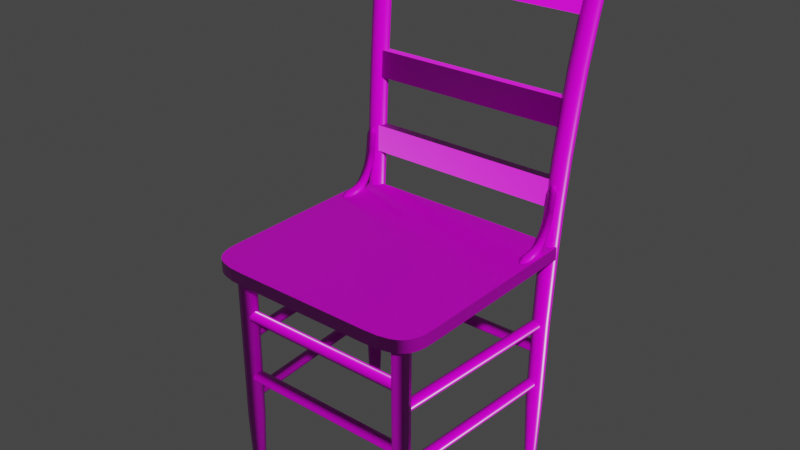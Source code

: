 # Source: painted_wooden_chair_02.blend  (saved by Blender 4.1.24; exported with 4.5.12 LTS)
import bpy
from mathutils import Matrix  # noqa: F401  (used for matrix-valued properties, if any)

bpy.ops.wm.read_factory_settings(use_empty=True)
scene = bpy.context.scene
scene.name = 'Scene'

# ---- collections
col_painted_wooden_chair_02 = bpy.data.collections.new('painted_wooden_chair_02'); scene.collection.children.link(col_painted_wooden_chair_02)
col_ph_painted_wooden_chair_02_1k = bpy.data.collections.new('ph_painted_wooden_chair_02_1k'); scene.collection.children.link(col_ph_painted_wooden_chair_02_1k)

# ---- images (referenced by path relative to the original .blend; pixels are not part of the script)
import os
ASSET_DIR = os.environ.get("B2B_ASSET_DIR", "")  # directory of the original .blend (textures are referenced by path, not embedded)
HERE = os.path.dirname(os.path.abspath(__file__))  # packed textures are extracted next to this script under _unpacked/

def load_image(name, relpath, width, height, colorspace="sRGB"):
    """Load a texture the original file referenced (path relative to the .blend, or extracted next to this script)."""
    p = next((c for c in (os.path.join(HERE, relpath), os.path.join(ASSET_DIR, relpath)) if relpath and os.path.exists(c)), "")
    if p:
        img = bpy.data.images.load(p, check_existing=True)
        img.name = name
    else:  # same state as the original file: an image datablock whose file is absent (Cycles renders it pink)
        img = bpy.data.images.new(name, width, height)
        img.source = "FILE"
        img.filepath = "//" + (relpath or name)
    img.colorspace_settings.name = colorspace
    return img
img_painted_wooden_chair_02_diff_png = load_image('painted_wooden_chair_02_diff.png', 'textures/painted_wooden_chair_02_diff_1k.jpg', 1024, 1024, 'sRGB')
img_painted_wooden_chair_02_rough_png = load_image('painted_wooden_chair_02_rough.png', 'textures/painted_wooden_chair_02_rough_1k.exr', 1024, 1024, 'Non-Color')
img_painted_wooden_chair_02_nor_gl_png = load_image('painted_wooden_chair_02_nor_gl.png', 'textures/painted_wooden_chair_02_nor_gl_1k.exr', 1024, 1024, 'Non-Color')

# ---- materials (node trees are filled in below, after node groups)
mat_painted_wooden_chair_02 = bpy.data.materials.new('painted_wooden_chair_02')
mat_painted_wooden_chair_02.use_transparent_shadow = False

# ---- node groups
ng_auto_smooth = bpy.data.node_groups.new('Auto Smooth', 'GeometryNodeTree')
_s = ng_auto_smooth.interface.new_socket(name='Geometry', in_out='OUTPUT', socket_type='NodeSocketGeometry')
_s = ng_auto_smooth.interface.new_socket(name='Geometry', in_out='INPUT', socket_type='NodeSocketGeometry')
_s = ng_auto_smooth.interface.new_socket(name='Angle', in_out='INPUT', socket_type='NodeSocketFloat')
_s.subtype = 'ANGLE'
_s.min_value = 0.0
_s.max_value = 3.142
ng_auto_smooth.is_modifier = True
_N = ng_auto_smooth.nodes; _L = ng_auto_smooth.links
n0 = _N.new('NodeGroupOutput'); n0.name = 'Group Output'; n0.location = (480, -100)
n1 = _N.new('NodeGroupInput'); n1.name = 'Group Input'; n1.location = (-420, -300)
n2 = _N.new('NodeGroupInput'); n2.name = 'Group Input.001'; n2.location = (-60, -100)
n3 = _N.new('GeometryNodeSetShadeSmooth'); n3.name = 'Set Shade Smooth'; n3.location = (120, -100)
n3.domain = 'EDGE'
n4 = _N.new('GeometryNodeSetShadeSmooth'); n4.name = 'Set Shade Smooth.001'; n4.location = (300, -100)
n5 = _N.new('GeometryNodeInputMeshEdgeAngle'); n5.name = 'Edge Angle'; n5.location = (-420, -220)
n6 = _N.new('GeometryNodeInputEdgeSmooth'); n6.name = 'Is Edge Smooth'; n6.location = (-60, -160)
n7 = _N.new('GeometryNodeInputShadeSmooth'); n7.name = 'Is Face Smooth'; n7.location = (-240, -340)
n8 = _N.new('FunctionNodeBooleanMath'); n8.name = 'Boolean Math'; n8.location = (-60, -220)
n9 = _N.new('FunctionNodeCompare'); n9.name = 'Compare'; n9.location = (-240, -180)
n9.operation = 'LESS_EQUAL'
_L.new(n5.outputs[0], n9.inputs[0])
_L.new(n4.outputs[0], n0.inputs[0])
_L.new(n1.outputs[1], n9.inputs[1])
_L.new(n9.outputs[0], n8.inputs[0])
_L.new(n7.outputs[0], n8.inputs[1])
_L.new(n2.outputs[0], n3.inputs[0])
_L.new(n6.outputs[0], n3.inputs[1])
_L.new(n3.outputs[0], n4.inputs[0])
_L.new(n8.outputs[0], n3.inputs[2])
n0.is_active_output = True

# ---- material node trees
mat_painted_wooden_chair_02.use_nodes = True; mat_painted_wooden_chair_02.node_tree.nodes.clear()
_N = mat_painted_wooden_chair_02.node_tree.nodes; _L = mat_painted_wooden_chair_02.node_tree.links
n0 = _N.new('ShaderNodeOutputMaterial'); n0.name = 'Material Output'; n0.location = (300, 300)
n1 = _N.new('ShaderNodeBsdfPrincipled'); n1.name = 'Principled BSDF'; n1.location = (10, 300)
n1.distribution = 'GGX'
n1.subsurface_method = 'BURLEY'
n1.inputs[3].default_value = 1.45
n1.inputs[27].default_value = (0.0, 0.0, 0.0, 1.0)
n1.inputs[28].default_value = 1.0
n2 = _N.new('ShaderNodeTexImage'); n2.name = 'Image Texture'; n2.location = (86, -40)
n2.label = 'Base Color'
n2.image = img_painted_wooden_chair_02_diff_png
n3 = _N.new('ShaderNodeTexImage'); n3.name = 'Image Texture.001'; n3.location = (86, -320)
n3.label = 'Roughness'
n3.image = img_painted_wooden_chair_02_rough_png
n4 = _N.new('ShaderNodeTexImage'); n4.name = 'Image Texture.002'; n4.location = (86, -600)
n4.label = 'Normal'
n4.image = img_painted_wooden_chair_02_nor_gl_png
n5 = _N.new('ShaderNodeNormalMap'); n5.name = 'Normal Map'; n5.location = (-240, -60)
n6 = _N.new('ShaderNodeMapping'); n6.name = 'Mapping'; n6.location = (230, -40)
n7 = _N.new('NodeReroute'); n7.name = 'Reroute'; n7.location = (36, -495)
n7.width = 16
n7.socket_idname = 'NodeSocketVector'
n8 = _N.new('ShaderNodeTexCoord'); n8.name = 'Texture Coordinate'; n8.location = (30, -40)
n9 = _N.new('NodeFrame'); n9.name = 'Frame'; n9.location = (-1270, 340)
n9.label = 'Mapping'
n9.width = 400
n10 = _N.new('NodeFrame'); n10.name = 'Frame.001'; n10.location = (-626, 540)
n10.label = 'Textures'
n10.width = 356
n2.parent = n10
n3.parent = n10
n4.parent = n10
n6.parent = n9
n7.parent = n10
n8.parent = n9
_L.new(n1.outputs[0], n0.inputs[0])
_L.new(n2.outputs[0], n1.inputs[0])
_L.new(n3.outputs[0], n1.inputs[2])
_L.new(n4.outputs[0], n5.inputs[1])
_L.new(n5.outputs[0], n1.inputs[5])
_L.new(n7.outputs[0], n2.inputs[0])
_L.new(n7.outputs[0], n3.inputs[0])
_L.new(n7.outputs[0], n4.inputs[0])
_L.new(n6.outputs[0], n7.inputs[0])
_L.new(n8.outputs[2], n6.inputs[0])
n0.is_active_output = True

# ---- world
world_world = bpy.data.worlds.new('World'); scene.world = world_world
world_world.use_nodes = True; world_world.node_tree.nodes.clear()
_N = world_world.node_tree.nodes; _L = world_world.node_tree.links
n0 = _N.new('ShaderNodeOutputWorld'); n0.name = 'World Output'; n0.location = (300, 300)
n1 = _N.new('ShaderNodeBackground'); n1.name = 'Background'; n1.location = (10, 300)
n1.inputs[0].default_value = (0.05088, 0.05088, 0.05088, 1.0)
_L.new(n1.outputs[0], n0.inputs[0])
n0.is_active_output = True
world_world.color = (0.05088, 0.05088, 0.05088)
world_world.use_sun_shadow = False
world_world.sun_shadow_jitter_overblur = 0.0

# ---- meshes
me_chair_001 = bpy.data.meshes.new('chair.001')
me_chair_001.from_pydata([(0.2015, -0.302, 0.5847), (0.2337, -0.3006, 0.5847), (0.248, -0.2977, 0.5847), (0.2638, -0.2911, 0.5848), (0.2757, -0.2821, 0.5849), (0.2845, -0.2708, 0.5849), (0.2911, -0.2556, 0.5849), (0.2973, -0.2285, 0.5848), (0.2988, -0.1906, 0.5847), (-0.2465, -0.302, 0.5845), (-0.2466, -0.3019, 0.5524), (-0.2465, -0.2971, 0.5845), (-0.2466, -0.2971, 0.5524), (0.2015, -0.302, 0.5525), (0.2337, -0.3006, 0.5525), (0.248, -0.2977, 0.5525), (0.2638, -0.2911, 0.5525), (0.2757, -0.2821, 0.5526), (0.2845, -0.2708, 0.5526), (0.2911, -0.2556, 0.5527), (0.2973, -0.2285, 0.5525), (0.2988, -0.1906, 0.5524), (-0.2548, -0.2544, 0.585), (-0.2552, -0.2546, 0.5524), (-0.2517, -0.2576, 0.585), (-0.2521, -0.2577, 0.5524), (0.2015, 0.2727, 0.5847), (0.2337, 0.2713, 0.5847), (0.248, 0.2684, 0.5847), (0.2638, 0.2618, 0.5848), (0.2757, 0.2528, 0.5849), (0.2845, 0.2415, 0.5849), (0.2911, 0.2263, 0.5849), (0.2973, 0.1992, 0.5848), (0.2988, 0.1614, 0.5847), (-0.2465, 0.2727, 0.5845), (-0.2466, 0.2726, 0.5524), (-0.2465, 0.2679, 0.5845), (-0.2466, 0.2678, 0.5524), (0.2015, 0.2727, 0.5525), (0.2337, 0.2713, 0.5525), (0.248, 0.2684, 0.5525), (0.2638, 0.2618, 0.5525), (0.2757, 0.2528, 0.5526), (0.2845, 0.2415, 0.5526), (0.2911, 0.2263, 0.5527), (0.2973, 0.1992, 0.5525), (0.2988, 0.1614, 0.5524), (-0.2548, 0.2252, 0.585), (-0.2552, 0.2253, 0.5524), (-0.2517, 0.2283, 0.585), (-0.2521, 0.2285, 0.5524), (0.2352, -0.2312, -3.328e-08), (0.2271, -0.2332, -3.328e-08), (0.2212, -0.2386, -3.328e-08), (0.219, -0.2459, -3.328e-08), (0.2212, -0.2533, -3.328e-08), (0.2271, -0.2587, -3.328e-08), (0.2352, -0.2607, -3.328e-08), (0.2432, -0.2587, -3.328e-08), (0.2492, -0.2533, -3.328e-08), (0.2513, -0.2459, -3.328e-08), (0.2492, -0.2386, -3.328e-08), (0.2432, -0.2332, -3.328e-08), (0.2352, -0.2259, 0.1439), (0.2242, -0.2285, 0.1439), (0.2161, -0.2359, 0.1439), (0.2132, -0.2459, 0.1439), (0.2161, -0.256, 0.1439), (0.2242, -0.2633, 0.1439), (0.2352, -0.266, 0.1439), (0.2462, -0.2633, 0.1439), (0.2542, -0.256, 0.1439), (0.2572, -0.2459, 0.1439), (0.2542, -0.2359, 0.1439), (0.2462, -0.2285, 0.1439), (0.2352, -0.2247, 0.5538), (0.2235, -0.2275, 0.5538), (0.215, -0.2353, 0.5538), (0.2119, -0.2459, 0.5538), (0.215, -0.2566, 0.5538), (0.2235, -0.2643, 0.5538), (0.2352, -0.2672, 0.5538), (0.2468, -0.2643, 0.5538), (0.2553, -0.2566, 0.5538), (0.2584, -0.2459, 0.5538), (0.2553, -0.2353, 0.5538), (0.2468, -0.2275, 0.5538), (0.2352, 0.2259, -3.328e-08), (0.2271, 0.2239, -3.328e-08), (0.2212, 0.2185, -3.328e-08), (0.219, 0.2111, -3.328e-08), (0.2212, 0.2038, -3.328e-08), (0.2271, 0.1984, -3.328e-08), (0.2352, 0.1964, -3.328e-08), (0.2432, 0.1984, -3.328e-08), (0.2492, 0.2038, -3.328e-08), (0.2513, 0.2111, -3.328e-08), (0.2492, 0.2185, -3.328e-08), (0.2432, 0.2239, -3.328e-08), (0.2352, 0.2312, 0.1439), (0.2242, 0.2285, 0.1439), (0.2161, 0.2212, 0.1439), (0.2132, 0.2111, 0.1439), (0.2161, 0.2011, 0.1439), (0.2242, 0.1937, 0.1439), (0.2352, 0.1911, 0.1439), (0.2462, 0.1937, 0.1439), (0.2542, 0.2011, 0.1439), (0.2572, 0.2111, 0.1439), (0.2542, 0.2212, 0.1439), (0.2462, 0.2285, 0.1439), (0.2352, 0.2324, 0.5538), (0.2235, 0.2295, 0.5538), (0.215, 0.2218, 0.5538), (0.2119, 0.2111, 0.5538), (0.215, 0.2005, 0.5538), (0.2235, 0.1927, 0.5538), (0.2352, 0.1899, 0.5538), (0.2468, 0.1927, 0.5538), (0.2553, 0.2005, 0.5538), (0.2584, 0.2111, 0.5538), (0.2553, 0.2218, 0.5538), (0.2468, 0.2295, 0.5538), (-0.2352, -0.2615, -3.328e-08), (-0.2432, -0.2635, -3.328e-08), (-0.2492, -0.2689, -3.328e-08), (-0.2513, -0.2763, -3.328e-08), (-0.2492, -0.2837, -3.328e-08), (-0.2432, -0.2891, -3.328e-08), (-0.2352, -0.291, -3.328e-08), (-0.2271, -0.2891, -3.328e-08), (-0.2212, -0.2837, -3.328e-08), (-0.219, -0.2763, -3.328e-08), (-0.2212, -0.2689, -3.328e-08), (-0.2271, -0.2635, -3.328e-08), (-0.2366, -0.2562, 0.1439), (-0.2476, -0.2589, 0.1439), (-0.2556, -0.2662, 0.1439), (-0.2585, -0.2763, 0.1439), (-0.2556, -0.2863, 0.1439), (-0.2476, -0.2937, 0.1439), (-0.2366, -0.2964, 0.1439), (-0.2256, -0.2937, 0.1439), (-0.2175, -0.2863, 0.1439), (-0.2146, -0.2763, 0.1439), (-0.2175, -0.2662, 0.1439), (-0.2256, -0.2589, 0.1439), (-0.2541, -0.2563, 0.5679), (-0.2662, -0.2593, 0.5669), (-0.2751, -0.2675, 0.5662), (-0.2784, -0.2786, 0.566), (-0.2751, -0.2898, 0.5662), (-0.2662, -0.2979, 0.5669), (-0.2541, -0.3009, 0.5679), (-0.242, -0.2979, 0.5689), (-0.2331, -0.2898, 0.5696), (-0.2298, -0.2786, 0.5698), (-0.2331, -0.2675, 0.5696), (-0.242, -0.2593, 0.5689), (-0.2646, -0.287, 0.3789), (-0.2561, -0.2948, 0.3793), (-0.2328, -0.2578, 0.3804), (-0.2444, -0.2549, 0.3799), (-0.2561, -0.2578, 0.3793), (-0.2646, -0.2656, 0.3789), (-0.2242, -0.287, 0.3808), (-0.2211, -0.2763, 0.381), (-0.2444, -0.2976, 0.3799), (-0.2677, -0.2763, 0.3788), (-0.2242, -0.2656, 0.3808), (-0.2328, -0.2948, 0.3804), (-0.2723, -0.2629, 0.7973), (-0.2844, -0.2659, 0.7959), (-0.2933, -0.274, 0.7949), (-0.2965, -0.2852, 0.7945), (-0.2933, -0.2963, 0.7949), (-0.2844, -0.3045, 0.7959), (-0.2723, -0.3074, 0.7973), (-0.2602, -0.3045, 0.7988), (-0.2514, -0.2963, 0.7998), (-0.2481, -0.2852, 0.8002), (-0.2514, -0.274, 0.7998), (-0.2602, -0.2659, 0.7988), (-0.2966, -0.2721, 0.9998), (-0.3086, -0.2751, 0.998), (-0.3174, -0.2833, 0.9967), (-0.3206, -0.2944, 0.9962), (-0.3174, -0.3056, 0.9967), (-0.3086, -0.3137, 0.998), (-0.2966, -0.3167, 0.9998), (-0.2845, -0.3137, 1.002), (-0.2757, -0.3056, 1.003), (-0.2725, -0.2944, 1.003), (-0.2757, -0.2833, 1.003), (-0.2845, -0.2751, 1.002), (-0.3395, -0.2913, 1.264), (-0.3514, -0.2942, 1.263), (-0.3601, -0.3022, 1.263), (-0.3633, -0.3131, 1.263), (-0.3601, -0.324, 1.263), (-0.3514, -0.3319, 1.263), (-0.3395, -0.3349, 1.264), (-0.3275, -0.3319, 1.264), (-0.3188, -0.324, 1.264), (-0.3156, -0.3131, 1.264), (-0.3188, -0.3022, 1.264), (-0.3275, -0.2942, 1.264), (-0.3258, -0.321, 1.112), (-0.3346, -0.3129, 1.111), (-0.3139, -0.2799, 1.113), (-0.3019, -0.2828, 1.114), (-0.3346, -0.2909, 1.111), (-0.3258, -0.2828, 1.112), (-0.2899, -0.3019, 1.115), (-0.2931, -0.3129, 1.115), (-0.3139, -0.324, 1.113), (-0.3378, -0.3019, 1.111), (-0.2931, -0.2909, 1.115), (-0.3019, -0.321, 1.114), (-0.2836, -0.2673, 0.8986), (-0.2715, -0.2702, 0.9002), (-0.3045, -0.2784, 0.8958), (-0.2957, -0.2702, 0.897), (-0.2595, -0.2895, 0.9018), (-0.2627, -0.3007, 0.9014), (-0.2836, -0.3118, 0.8986), (-0.2957, -0.3088, 0.897), (-0.3077, -0.2895, 0.8954), (-0.2627, -0.2784, 0.9014), (-0.2715, -0.3088, 0.9002), (-0.3045, -0.3007, 0.8958), (-0.237, -0.2807, 0.6685), (-0.2402, -0.2918, 0.6681), (-0.2612, -0.303, 0.6661), (-0.2733, -0.3, 0.665), (-0.2855, -0.2807, 0.6638), (-0.2822, -0.2696, 0.6641), (-0.2402, -0.2696, 0.6681), (-0.2491, -0.3, 0.6673), (-0.2822, -0.2918, 0.6641), (-0.2491, -0.2614, 0.6673), (-0.2733, -0.2614, 0.665), (-0.2612, -0.2584, 0.6661), (-0.2352, 0.2312, 3.328e-08), (-0.2432, 0.2332, 3.328e-08), (-0.2492, 0.2386, 3.328e-08), (-0.2513, 0.2459, 3.328e-08), (-0.2492, 0.2533, 3.328e-08), (-0.2432, 0.2587, 3.328e-08), (-0.2352, 0.2607, 3.328e-08), (-0.2271, 0.2587, 3.328e-08), (-0.2212, 0.2533, 3.328e-08), (-0.219, 0.2459, 3.328e-08), (-0.2212, 0.2386, 3.328e-08), (-0.2271, 0.2332, 3.328e-08), (-0.2366, 0.2259, 0.1439), (-0.2476, 0.2285, 0.1439), (-0.2556, 0.2359, 0.1439), (-0.2585, 0.2459, 0.1439), (-0.2556, 0.256, 0.1439), (-0.2476, 0.2633, 0.1439), (-0.2366, 0.266, 0.1439), (-0.2256, 0.2633, 0.1439), (-0.2175, 0.256, 0.1439), (-0.2146, 0.2459, 0.1439), (-0.2175, 0.2359, 0.1439), (-0.2256, 0.2285, 0.1439), (-0.2541, 0.226, 0.5679), (-0.2662, 0.229, 0.5669), (-0.2751, 0.2371, 0.5662), (-0.2784, 0.2483, 0.566), (-0.2751, 0.2594, 0.5662), (-0.2662, 0.2676, 0.5669), (-0.2541, 0.2706, 0.5679), (-0.242, 0.2676, 0.5689), (-0.2331, 0.2594, 0.5696), (-0.2298, 0.2483, 0.5698), (-0.2331, 0.2371, 0.5696), (-0.242, 0.229, 0.5689), (-0.2646, 0.2566, 0.3789), (-0.2561, 0.2644, 0.3793), (-0.2328, 0.2275, 0.3804), (-0.2444, 0.2246, 0.3799), (-0.2561, 0.2275, 0.3793), (-0.2646, 0.2353, 0.3789), (-0.2242, 0.2566, 0.3808), (-0.2211, 0.2459, 0.381), (-0.2444, 0.2673, 0.3799), (-0.2677, 0.2459, 0.3788), (-0.2242, 0.2353, 0.3808), (-0.2328, 0.2644, 0.3804), (-0.2723, 0.2325, 0.7973), (-0.2844, 0.2355, 0.7959), (-0.2933, 0.2437, 0.7949), (-0.2965, 0.2548, 0.7945), (-0.2933, 0.266, 0.7949), (-0.2844, 0.2741, 0.7959), (-0.2723, 0.2771, 0.7973), (-0.2602, 0.2741, 0.7988), (-0.2514, 0.266, 0.7998), (-0.2481, 0.2548, 0.8002), (-0.2514, 0.2437, 0.7998), (-0.2602, 0.2355, 0.7988), (-0.2966, 0.2418, 0.9998), (-0.3086, 0.2448, 0.998), (-0.3174, 0.2529, 0.9967), (-0.3206, 0.2641, 0.9962), (-0.3174, 0.2752, 0.9967), (-0.3086, 0.2834, 0.998), (-0.2966, 0.2864, 0.9998), (-0.2845, 0.2834, 1.002), (-0.2757, 0.2752, 1.003), (-0.2725, 0.2641, 1.003), (-0.2757, 0.2529, 1.003), (-0.2845, 0.2448, 1.002), (-0.3395, 0.261, 1.264), (-0.3514, 0.2639, 1.263), (-0.3601, 0.2719, 1.263), (-0.3633, 0.2827, 1.263), (-0.3601, 0.2936, 1.263), (-0.3514, 0.3016, 1.263), (-0.3395, 0.3045, 1.264), (-0.3275, 0.3016, 1.264), (-0.3188, 0.2936, 1.264), (-0.3156, 0.2827, 1.264), (-0.3188, 0.2719, 1.264), (-0.3275, 0.2639, 1.264), (-0.3258, 0.2907, 1.112), (-0.3346, 0.2826, 1.111), (-0.3139, 0.2495, 1.113), (-0.3019, 0.2525, 1.114), (-0.3346, 0.2605, 1.111), (-0.3258, 0.2525, 1.112), (-0.2899, 0.2716, 1.115), (-0.2931, 0.2826, 1.115), (-0.3139, 0.2936, 1.113), (-0.3378, 0.2716, 1.111), (-0.2931, 0.2605, 1.115), (-0.3019, 0.2907, 1.114), (-0.2836, 0.2369, 0.8986), (-0.2715, 0.2399, 0.9002), (-0.3045, 0.2481, 0.8958), (-0.2957, 0.2399, 0.897), (-0.2595, 0.2592, 0.9018), (-0.2627, 0.2703, 0.9014), (-0.2836, 0.2815, 0.8986), (-0.2957, 0.2785, 0.897), (-0.3077, 0.2592, 0.8954), (-0.2627, 0.2481, 0.9014), (-0.2715, 0.2785, 0.9002), (-0.3045, 0.2703, 0.8958), (-0.237, 0.2504, 0.6685), (-0.2402, 0.2615, 0.6681), (-0.2612, 0.2726, 0.6661), (-0.2733, 0.2697, 0.665), (-0.2855, 0.2504, 0.6638), (-0.2822, 0.2392, 0.6641), (-0.2402, 0.2392, 0.6681), (-0.2491, 0.2697, 0.6673), (-0.2822, 0.2615, 0.6641), (-0.2491, 0.2311, 0.6673), (-0.2733, 0.2311, 0.665), (-0.2612, 0.2281, 0.6661), (-0.2735, -0.2711, 0.6753), (-0.2784, -0.2711, 0.7422), (-0.2735, 0.2409, 0.6753), (-0.2784, 0.2409, 0.7422), (-0.2467, -0.2711, 0.6771), (-0.2516, -0.2711, 0.7439), (-0.2467, 0.2409, 0.6771), (-0.2516, 0.2409, 0.7439), (-0.2935, -0.2762, 0.8628), (-0.301, -0.2762, 0.9294), (-0.2935, 0.2435, 0.8628), (-0.301, 0.2435, 0.9294), (-0.2667, -0.2762, 0.8655), (-0.2743, -0.2762, 0.9322), (-0.2667, 0.2435, 0.8655), (-0.2743, 0.2435, 0.9322), (-0.3255, -0.2993, 1.112), (-0.3488, -0.2993, 1.25), (-0.3255, 0.2717, 1.112), (-0.3488, 0.2717, 1.25), (-0.2989, -0.2993, 1.116), (-0.3223, -0.2993, 1.254), (-0.2989, 0.2717, 1.116), (-0.3223, 0.2717, 1.254), (0.2202, -0.2345, 0.4296), (0.2222, -0.2345, 0.4368), (0.2278, -0.2345, 0.4421), (0.2354, -0.2345, 0.4441), (0.243, -0.2345, 0.4421), (0.2485, -0.2345, 0.4368), (0.2506, -0.2351, 0.4296), (0.2485, -0.2345, 0.4224), (0.243, -0.2345, 0.4171), (0.2354, -0.2345, 0.4151), (0.2278, -0.2345, 0.4171), (0.2222, -0.2345, 0.4224), (0.2202, 0.2027, 0.4296), (0.2222, 0.2027, 0.4368), (0.2278, 0.2027, 0.4421), (0.2354, 0.2027, 0.4441), (0.243, 0.2027, 0.4421), (0.2485, 0.2027, 0.4368), (0.2506, 0.2027, 0.4296), (0.2485, 0.2027, 0.4224), (0.243, 0.2027, 0.4171), (0.2354, 0.2027, 0.4151), (0.2278, 0.2027, 0.4171), (0.2222, 0.2027, 0.4224), (0.2202, -0.2355, 0.264), (0.2222, -0.2345, 0.2712), (0.2278, -0.2345, 0.2765), (0.2354, -0.2345, 0.2784), (0.243, -0.2345, 0.2765), (0.2485, -0.2345, 0.2712), (0.2506, -0.2357, 0.264), (0.2485, -0.2345, 0.2567), (0.243, -0.2345, 0.2514), (0.2354, -0.2345, 0.2495), (0.2278, -0.2345, 0.2514), (0.2222, -0.2345, 0.2567), (0.2202, 0.2027, 0.264), (0.2222, 0.2027, 0.2712), (0.2278, 0.2027, 0.2765), (0.2354, 0.2027, 0.2784), (0.243, 0.2027, 0.2765), (0.2485, 0.2027, 0.2712), (0.2506, 0.2027, 0.264), (0.2485, 0.2027, 0.2567), (0.243, 0.2027, 0.2514), (0.2354, 0.2027, 0.2495), (0.2278, 0.2027, 0.2514), (0.2222, 0.2027, 0.2567), (0.231, -0.2319, 0.3741), (0.2312, -0.2338, 0.3813), (0.2316, -0.2388, 0.3866), (0.2321, -0.2458, 0.3885), (0.2327, -0.2527, 0.3866), (0.2331, -0.2578, 0.3813), (0.2333, -0.2596, 0.3741), (0.2331, -0.2578, 0.3668), (0.2327, -0.2527, 0.3615), (0.2321, -0.2458, 0.3596), (0.2316, -0.2388, 0.3615), (0.2312, -0.2338, 0.3668), (-0.2445, -0.2635, 0.3741), (-0.2443, -0.2654, 0.3813), (-0.2439, -0.2705, 0.3866), (-0.2433, -0.2774, 0.3885), (-0.2428, -0.2843, 0.3866), (-0.2424, -0.2894, 0.3813), (-0.2422, -0.2912, 0.3741), (-0.2424, -0.2894, 0.3668), (-0.2428, -0.2843, 0.3615), (-0.2433, -0.2774, 0.3596), (-0.2439, -0.2705, 0.3615), (-0.2443, -0.2654, 0.3668), (0.2313, -0.2319, 0.2084), (0.2314, -0.2338, 0.2157), (0.2318, -0.2388, 0.221), (0.2324, -0.2458, 0.2229), (0.233, -0.2527, 0.221), (0.2334, -0.2578, 0.2157), (0.2335, -0.2596, 0.2084), (0.2334, -0.2578, 0.2012), (0.233, -0.2527, 0.1959), (0.2324, -0.2458, 0.194), (0.2318, -0.2388, 0.1959), (0.2314, -0.2338, 0.2012), (-0.2467, -0.2635, 0.2084), (-0.2466, -0.2654, 0.2157), (-0.2462, -0.2705, 0.221), (-0.2456, -0.2774, 0.2229), (-0.245, -0.2843, 0.221), (-0.2446, -0.2894, 0.2157), (-0.2445, -0.2912, 0.2084), (-0.2446, -0.2894, 0.2012), (-0.245, -0.2843, 0.1959), (-0.2456, -0.2774, 0.194), (-0.2462, -0.2705, 0.1959), (-0.2466, -0.2654, 0.2012), (-0.2561, -0.2698, 0.3017), (-0.254, -0.2698, 0.309), (-0.2485, -0.2698, 0.3143), (-0.2409, -0.2698, 0.3162), (-0.2333, -0.2698, 0.3143), (-0.2277, -0.2698, 0.309), (-0.2257, -0.2698, 0.3017), (-0.2277, -0.2698, 0.2945), (-0.2333, -0.2698, 0.2892), (-0.2409, -0.2698, 0.2873), (-0.2485, -0.2698, 0.2892), (-0.254, -0.2698, 0.2945), (-0.2561, 0.238, 0.3017), (-0.254, 0.238, 0.309), (-0.2485, 0.238, 0.3143), (-0.2409, 0.238, 0.3162), (-0.2333, 0.238, 0.3143), (-0.2277, 0.238, 0.309), (-0.2257, 0.238, 0.3017), (-0.2277, 0.238, 0.2945), (-0.2333, 0.238, 0.2892), (-0.2409, 0.238, 0.2873), (-0.2485, 0.238, 0.2892), (-0.254, 0.238, 0.2945), (-0.1438, -0.2909, 0.5844), (-0.1384, -0.2885, 0.5843), (-0.13, -0.2836, 0.5844), (-0.1283, -0.2804, 0.5843), (-0.1289, -0.2776, 0.5843), (-0.1332, -0.2742, 0.5843), (-0.1435, -0.2695, 0.5843), (-0.1553, -0.2691, 0.5844), (-0.1771, -0.27, 0.5843), (-0.1975, -0.272, 0.5843), (-0.2024, -0.2765, 0.5843), (-0.2045, -0.279, 0.5843), (-0.2044, -0.2829, 0.5843), (-0.2016, -0.2863, 0.5843), (-0.1982, -0.2894, 0.5843), (-0.1918, -0.2905, 0.5843), (-0.1717, -0.2912, 0.5843), (-0.1471, -0.2912, 0.5843), (-0.1294, -0.2799, 0.588), (-0.1443, -0.2798, 0.5961), (-0.167, -0.281, 0.5977), (-0.181, -0.2809, 0.601), (-0.193, -0.2809, 0.6083), (-0.2035, -0.2801, 0.621), (-0.2105, -0.2807, 0.6331), (-0.2168, -0.2807, 0.6469), (-0.2219, -0.2809, 0.6642), (-0.2244, -0.2808, 0.678), (-0.227, -0.2746, 0.678), (-0.2296, -0.2822, 0.7229), (-0.2374, -0.2818, 0.7348), (-0.24, -0.2816, 0.7367), (-0.2444, -0.282, 0.7376), (-0.2444, -0.2859, 0.7366), (-0.2445, -0.2889, 0.7333), (-0.2449, -0.2919, 0.7266), (-0.2448, -0.2925, 0.7183), (-0.2424, -0.292, 0.6901), (-0.2409, -0.2908, 0.6705), (-0.239, -0.2895, 0.6502), (-0.2382, -0.2886, 0.6416), (-0.237, -0.2861, 0.6347), (-0.2361, -0.2833, 0.6297), (-0.2358, -0.2805, 0.6285), (-0.236, -0.2782, 0.6306), (-0.2367, -0.2757, 0.6354), (-0.2377, -0.2734, 0.6425), (-0.2389, -0.272, 0.6505), (-0.2398, -0.2711, 0.659), (-0.2423, -0.2709, 0.6845), (-0.2459, -0.2707, 0.7166), (-0.2462, -0.2709, 0.7217), (-0.2457, -0.273, 0.7282), (-0.2454, -0.2756, 0.7347), (-0.2448, -0.2789, 0.7372), (-0.2381, -0.2858, 0.7335), (-0.2384, -0.2776, 0.7339), (-0.2404, -0.2872, 0.7334), (-0.2334, -0.2896, 0.7226), (-0.2277, -0.2893, 0.6776), (-0.225, -0.2889, 0.6647), (-0.2192, -0.2889, 0.6448), (-0.2127, -0.2892, 0.6303), (-0.2056, -0.2887, 0.6189), (-0.1943, -0.2879, 0.6063), (-0.182, -0.2874, 0.599), (-0.1654, -0.2874, 0.5951), (-0.1443, -0.2863, 0.5941), (-0.1304, -0.2827, 0.5877), (-0.1431, -0.2897, 0.5893), (-0.1638, -0.2904, 0.5912), (-0.1861, -0.2915, 0.5942), (-0.1989, -0.2921, 0.6006), (-0.2118, -0.2922, 0.617), (-0.2189, -0.2923, 0.629), (-0.2256, -0.2924, 0.6441), (-0.2308, -0.2923, 0.6636), (-0.2332, -0.2923, 0.6772), (-0.2381, -0.2923, 0.721), (-0.2397, -0.2905, 0.7271), (-0.2318, -0.2752, 0.7227), (-0.224, -0.2748, 0.6627), (-0.2193, -0.2741, 0.6457), (-0.213, -0.2737, 0.6313), (-0.206, -0.2735, 0.6193), (-0.1942, -0.2735, 0.6054), (-0.1819, -0.273, 0.598), (-0.1671, -0.273, 0.5948), (-0.1444, -0.2729, 0.5932), (-0.1303, -0.2771, 0.5875), (-0.1445, -0.2699, 0.5887), (-0.1677, -0.2698, 0.59), (-0.1857, -0.2696, 0.5923), (-0.2, -0.27, 0.6026), (-0.2114, -0.2702, 0.6166), (-0.2182, -0.2706, 0.6301), (-0.2255, -0.2705, 0.6445), (-0.2303, -0.2708, 0.6634), (-0.2327, -0.2709, 0.6782), (-0.2365, -0.2715, 0.7216), (-0.2408, -0.2763, 0.734), (-0.2053, -0.2905, 0.594), (-0.2183, -0.291, 0.6132), (-0.227, -0.2906, 0.6274), (-0.2116, -0.2842, 0.593), (-0.2239, -0.2849, 0.6111), (-0.2321, -0.2826, 0.6249), (-0.2076, -0.2715, 0.5966), (-0.2189, -0.272, 0.6122), (-0.2271, -0.2718, 0.6282), (-0.2127, -0.2772, 0.595), (-0.2236, -0.2762, 0.612), (-0.1441, 0.2404, 0.5846), (-0.1386, 0.2427, 0.5844), (-0.1301, 0.2475, 0.5844), (-0.1284, 0.2506, 0.5843), (-0.1288, 0.2534, 0.5843), (-0.1331, 0.2569, 0.5842), (-0.1433, 0.2618, 0.5841), (-0.1551, 0.2624, 0.5842), (-0.1769, 0.2618, 0.5841), (-0.1973, 0.2602, 0.5842), (-0.2024, 0.2559, 0.5842), (-0.2045, 0.2534, 0.5843), (-0.2044, 0.2494, 0.5843), (-0.2017, 0.246, 0.5844), (-0.1983, 0.2429, 0.5844), (-0.192, 0.2416, 0.5845), (-0.1719, 0.2406, 0.5845), (-0.1473, 0.2401, 0.5845), (-0.1294, 0.2512, 0.588), (-0.1443, 0.2517, 0.5961), (-0.167, 0.251, 0.5977), (-0.181, 0.2513, 0.601), (-0.193, 0.2517, 0.6083), (-0.2034, 0.2528, 0.621), (-0.2105, 0.2526, 0.6331), (-0.2168, 0.2529, 0.6469), (-0.2219, 0.2532, 0.6642), (-0.2244, 0.2536, 0.678), (-0.2269, 0.2598, 0.6778), (-0.2296, 0.253, 0.7229), (-0.2373, 0.2538, 0.7348), (-0.2399, 0.2541, 0.7367), (-0.2451, 0.2538, 0.7372), (-0.2451, 0.2503, 0.7361), (-0.2453, 0.2476, 0.733), (-0.2458, 0.2448, 0.7263), (-0.2456, 0.2441, 0.7181), (-0.2433, 0.244, 0.6903), (-0.2418, 0.2432, 0.6708), (-0.2399, 0.2439, 0.6507), (-0.2391, 0.2446, 0.6421), (-0.2378, 0.2483, 0.6352), (-0.2369, 0.2506, 0.6302), (-0.2366, 0.2531, 0.629), (-0.2368, 0.2552, 0.631), (-0.2373, 0.2575, 0.6358), (-0.2383, 0.2597, 0.6427), (-0.2394, 0.2611, 0.6506), (-0.2414, 0.2616, 0.6591), (-0.2439, 0.2622, 0.6843), (-0.2462, 0.2639, 0.7161), (-0.2465, 0.2638, 0.7212), (-0.2462, 0.2617, 0.7277), (-0.2459, 0.2595, 0.7341), (-0.2454, 0.2566, 0.7367), (-0.2381, 0.2497, 0.7336), (-0.2383, 0.2579, 0.7338), (-0.2405, 0.2483, 0.7335), (-0.2335, 0.2456, 0.7227), (-0.2278, 0.2451, 0.6777), (-0.2252, 0.2452, 0.6648), (-0.2193, 0.2448, 0.645), (-0.2129, 0.2441, 0.6305), (-0.2057, 0.2443, 0.6191), (-0.1945, 0.2447, 0.6064), (-0.1821, 0.2448, 0.5991), (-0.1655, 0.2445, 0.5952), (-0.1444, 0.2452, 0.5942), (-0.1305, 0.2484, 0.5877), (-0.1433, 0.2416, 0.5895), (-0.164, 0.2414, 0.5914), (-0.1863, 0.2407, 0.5944), (-0.1991, 0.2405, 0.6008), (-0.212, 0.2408, 0.6172), (-0.2191, 0.2411, 0.6292), (-0.2258, 0.2414, 0.6443), (-0.231, 0.2419, 0.6638), (-0.2334, 0.2421, 0.6774), (-0.2383, 0.243, 0.7212), (-0.2398, 0.245, 0.7273), (-0.2316, 0.26, 0.7226), (-0.2239, 0.2592, 0.6626), (-0.2192, 0.2596, 0.6456), (-0.2128, 0.2596, 0.6311), (-0.2059, 0.2595, 0.6192), (-0.1941, 0.259, 0.6053), (-0.1818, 0.2592, 0.5979), (-0.1669, 0.2588, 0.5947), (-0.1442, 0.2586, 0.593), (-0.1302, 0.254, 0.5874), (-0.1443, 0.2615, 0.5885), (-0.1675, 0.262, 0.5898), (-0.1854, 0.2625, 0.5921), (-0.1998, 0.2626, 0.6024), (-0.2112, 0.2629, 0.6164), (-0.218, 0.2628, 0.6299), (-0.2252, 0.2633, 0.6443), (-0.2301, 0.2634, 0.6632), (-0.2325, 0.2636, 0.678), (-0.2362, 0.2638, 0.7214), (-0.2407, 0.2593, 0.7339), (-0.2055, 0.242, 0.5941), (-0.2185, 0.2421, 0.6134), (-0.2272, 0.2429, 0.6276), (-0.2117, 0.2484, 0.593), (-0.224, 0.2482, 0.6112), (-0.2321, 0.2509, 0.6249), (-0.2074, 0.2611, 0.5964), (-0.2188, 0.2611, 0.6121), (-0.2269, 0.2617, 0.628), (-0.2126, 0.2555, 0.595), (-0.2235, 0.257, 0.6119), (0.2295, 0.1984, 0.3741), (0.2296, 0.2002, 0.3813), (0.23, 0.2053, 0.3866), (0.2306, 0.2122, 0.3885), (0.2311, 0.2191, 0.3866), (0.2316, 0.2242, 0.3813), (0.2317, 0.2261, 0.3741), (0.2316, 0.2242, 0.3668), (0.2311, 0.2191, 0.3615), (0.2306, 0.2122, 0.3596), (0.23, 0.2053, 0.3615), (0.2296, 0.2002, 0.3668), (-0.2489, 0.23, 0.3741), (-0.2488, 0.2318, 0.3813), (-0.2483, 0.2369, 0.3866), (-0.2478, 0.2438, 0.3885), (-0.2472, 0.2508, 0.3866), (-0.2468, 0.2558, 0.3813), (-0.2467, 0.2577, 0.3741), (-0.2468, 0.2558, 0.3668), (-0.2472, 0.2508, 0.3615), (-0.2478, 0.2438, 0.3596), (-0.2483, 0.2369, 0.3615), (-0.2488, 0.2318, 0.3668), (0.2297, 0.1984, 0.2084), (0.2299, 0.2002, 0.2157), (0.2303, 0.2053, 0.221), (0.2308, 0.2122, 0.2229), (0.2314, 0.2191, 0.221), (0.2318, 0.2242, 0.2157), (0.232, 0.2261, 0.2084), (0.2318, 0.2242, 0.2012), (0.2314, 0.2191, 0.1959), (0.2308, 0.2122, 0.194), (0.2303, 0.2053, 0.1959), (0.2299, 0.2002, 0.2012), (-0.2512, 0.23, 0.2084), (-0.251, 0.2318, 0.2157), (-0.2506, 0.2369, 0.221), (-0.25, 0.2438, 0.2229), (-0.2495, 0.2508, 0.221), (-0.2491, 0.2558, 0.2157), (-0.2489, 0.2577, 0.2084), (-0.2491, 0.2558, 0.2012), (-0.2495, 0.2508, 0.1959), (-0.25, 0.2438, 0.194), (-0.2506, 0.2369, 0.1959), (-0.251, 0.2318, 0.2012)], [], [(10, 9, 11, 12), (6, 19, 20, 7), (4, 17, 18, 5), (2, 15, 16, 3), (0, 13, 14, 1), (7, 20, 21, 8), (5, 18, 19, 6), (3, 16, 17, 4), (1, 14, 15, 2), (10, 13, 0, 9), (36, 38, 37, 35), (32, 33, 46, 45), (30, 31, 44, 43), (28, 29, 42, 41), (26, 27, 40, 39), (33, 34, 47, 46), (31, 32, 45, 44), (29, 30, 43, 42), (27, 28, 41, 40), (47, 34, 8, 21), (23, 22, 48, 49), (25, 24, 22, 23), (50, 51, 49, 48), (26, 39, 36, 35), (37, 38, 51, 50), (12, 11, 24, 25), (34, 48, 22, 8), (7, 8, 22, 24), (11, 9, 0, 1), (24, 11, 1, 2), (7, 24, 2, 3), (6, 7, 3, 4), (6, 4, 5), (27, 26, 35, 37), (50, 48, 34, 33), (37, 50, 33, 32), (27, 37, 32, 31), (28, 27, 31, 30), (28, 30, 29), (47, 21, 23, 49), (25, 23, 21, 20), (12, 25, 20, 19), (10, 12, 19, 18), (13, 10, 18, 17), (14, 13, 17, 16), (14, 16, 15), (46, 47, 49, 51), (45, 46, 51, 38), (44, 45, 38, 36), (43, 44, 36, 39), (42, 43, 39, 40), (42, 40, 41), (59, 71, 70, 58), (56, 68, 67, 55), (63, 75, 74, 62), (53, 65, 64, 52), (60, 72, 71, 59), (57, 69, 68, 56), (52, 64, 75, 63), (54, 66, 65, 53), (61, 73, 72, 60), (58, 70, 69, 57), (55, 67, 66, 54), (62, 74, 73, 61), (69, 81, 80, 68), (64, 76, 87, 75), (66, 78, 77, 65), (73, 85, 84, 72), (70, 82, 81, 69), (67, 79, 78, 66), (74, 86, 85, 73), (71, 83, 82, 70), (68, 80, 79, 67), (75, 87, 86, 74), (65, 77, 76, 64), (72, 84, 83, 71), (53, 52, 63, 62, 61, 60, 59, 58, 57, 56, 55, 54), (95, 107, 106, 94), (92, 104, 103, 91), (99, 111, 110, 98), (89, 101, 100, 88), (96, 108, 107, 95), (93, 105, 104, 92), (88, 100, 111, 99), (90, 102, 101, 89), (97, 109, 108, 96), (94, 106, 105, 93), (91, 103, 102, 90), (98, 110, 109, 97), (105, 117, 116, 104), (100, 112, 123, 111), (102, 114, 113, 101), (109, 121, 120, 108), (106, 118, 117, 105), (103, 115, 114, 102), (110, 122, 121, 109), (107, 119, 118, 106), (104, 116, 115, 103), (111, 123, 122, 110), (101, 113, 112, 100), (108, 120, 119, 107), (89, 88, 99, 98, 97, 96, 95, 94, 93, 92, 91, 90), (131, 143, 142, 130), (128, 140, 139, 127), (135, 147, 146, 134), (125, 137, 136, 124), (132, 144, 143, 131), (129, 141, 140, 128), (124, 136, 147, 135), (126, 138, 137, 125), (133, 145, 144, 132), (130, 142, 141, 129), (127, 139, 138, 126), (134, 146, 145, 133), (161, 153, 152, 160), (163, 148, 159, 162), (165, 150, 149, 164), (167, 157, 156, 166), (168, 154, 153, 161), (169, 151, 150, 165), (170, 158, 157, 167), (171, 155, 154, 168), (160, 152, 151, 169), (162, 159, 158, 170), (164, 149, 148, 163), (166, 156, 155, 171), (125, 124, 135, 134, 133, 132, 131, 130, 129, 128, 127, 126), (144, 166, 171, 143), (137, 164, 163, 136), (147, 162, 170, 146), (140, 160, 169, 139), (143, 171, 168, 142), (146, 170, 167, 145), (139, 169, 165, 138), (142, 168, 161, 141), (145, 167, 166, 144), (138, 165, 164, 137), (136, 163, 162, 147), (141, 161, 160, 140), (232, 181, 180, 233), (234, 178, 177, 235), (236, 175, 174, 237), (238, 182, 181, 232), (239, 179, 178, 234), (240, 176, 175, 236), (241, 183, 182, 238), (242, 173, 172, 243), (233, 180, 179, 239), (235, 177, 176, 240), (243, 172, 183, 241), (237, 174, 173, 242), (220, 184, 195, 221), (222, 186, 185, 223), (224, 193, 192, 225), (226, 190, 189, 227), (228, 187, 186, 222), (229, 194, 193, 224), (230, 191, 190, 226), (231, 188, 187, 228), (221, 195, 194, 229), (223, 185, 184, 220), (225, 192, 191, 230), (227, 189, 188, 231), (208, 201, 200, 209), (210, 196, 207, 211), (212, 198, 197, 213), (214, 205, 204, 215), (216, 202, 201, 208), (217, 199, 198, 212), (218, 206, 205, 214), (219, 203, 202, 216), (209, 200, 199, 217), (211, 207, 206, 218), (213, 197, 196, 210), (215, 204, 203, 219), (197, 198, 199, 200, 201, 202, 203, 204, 205, 206, 207, 196), (192, 215, 219, 191), (185, 213, 210, 184), (195, 211, 218, 194), (188, 209, 217, 187), (191, 219, 216, 190), (194, 218, 214, 193), (187, 217, 212, 186), (190, 216, 208, 189), (193, 214, 215, 192), (186, 212, 213, 185), (184, 210, 211, 195), (189, 208, 209, 188), (177, 227, 231, 176), (180, 225, 230, 179), (173, 223, 220, 172), (183, 221, 229, 182), (176, 231, 228, 175), (179, 230, 226, 178), (182, 229, 224, 181), (175, 228, 222, 174), (178, 226, 227, 177), (181, 224, 225, 180), (174, 222, 223, 173), (172, 220, 221, 183), (150, 237, 242, 149), (148, 243, 241, 159), (153, 235, 240, 152), (156, 233, 239, 155), (149, 242, 243, 148), (159, 241, 238, 158), (152, 240, 236, 151), (155, 239, 234, 154), (158, 238, 232, 157), (151, 236, 237, 150), (154, 234, 235, 153), (157, 232, 233, 156), (251, 250, 262, 263), (248, 247, 259, 260), (255, 254, 266, 267), (245, 244, 256, 257), (252, 251, 263, 264), (249, 248, 260, 261), (244, 255, 267, 256), (246, 245, 257, 258), (253, 252, 264, 265), (250, 249, 261, 262), (247, 246, 258, 259), (254, 253, 265, 266), (281, 280, 272, 273), (283, 282, 279, 268), (285, 284, 269, 270), (287, 286, 276, 277), (288, 281, 273, 274), (289, 285, 270, 271), (290, 287, 277, 278), (291, 288, 274, 275), (280, 289, 271, 272), (282, 290, 278, 279), (284, 283, 268, 269), (286, 291, 275, 276), (245, 246, 247, 248, 249, 250, 251, 252, 253, 254, 255, 244), (264, 263, 291, 286), (257, 256, 283, 284), (267, 266, 290, 282), (260, 259, 289, 280), (263, 262, 288, 291), (266, 265, 287, 290), (259, 258, 285, 289), (262, 261, 281, 288), (265, 264, 286, 287), (258, 257, 284, 285), (256, 267, 282, 283), (261, 260, 280, 281), (352, 353, 300, 301), (354, 355, 297, 298), (356, 357, 294, 295), (358, 352, 301, 302), (359, 354, 298, 299), (360, 356, 295, 296), (361, 358, 302, 303), (362, 363, 292, 293), (353, 359, 299, 300), (355, 360, 296, 297), (363, 361, 303, 292), (357, 362, 293, 294), (340, 341, 315, 304), (342, 343, 305, 306), (344, 345, 312, 313), (346, 347, 309, 310), (348, 342, 306, 307), (349, 344, 313, 314), (350, 346, 310, 311), (351, 348, 307, 308), (341, 349, 314, 315), (343, 340, 304, 305), (345, 350, 311, 312), (347, 351, 308, 309), (328, 329, 320, 321), (330, 331, 327, 316), (332, 333, 317, 318), (334, 335, 324, 325), (336, 328, 321, 322), (337, 332, 318, 319), (338, 334, 325, 326), (339, 336, 322, 323), (329, 337, 319, 320), (331, 338, 326, 327), (333, 330, 316, 317), (335, 339, 323, 324), (317, 316, 327, 326, 325, 324, 323, 322, 321, 320, 319, 318), (312, 311, 339, 335), (305, 304, 330, 333), (315, 314, 338, 331), (308, 307, 337, 329), (311, 310, 336, 339), (314, 313, 334, 338), (307, 306, 332, 337), (310, 309, 328, 336), (313, 312, 335, 334), (306, 305, 333, 332), (304, 315, 331, 330), (309, 308, 329, 328), (297, 296, 351, 347), (300, 299, 350, 345), (293, 292, 340, 343), (303, 302, 349, 341), (296, 295, 348, 351), (299, 298, 346, 350), (302, 301, 344, 349), (295, 294, 342, 348), (298, 297, 347, 346), (301, 300, 345, 344), (294, 293, 343, 342), (292, 303, 341, 340), (270, 269, 362, 357), (268, 279, 361, 363), (273, 272, 360, 355), (276, 275, 359, 353), (269, 268, 363, 362), (279, 278, 358, 361), (272, 271, 356, 360), (275, 274, 354, 359), (278, 277, 352, 358), (271, 270, 357, 356), (274, 273, 355, 354), (277, 276, 353, 352), (364, 365, 367, 366), (370, 371, 369, 368), (366, 370, 368, 364), (371, 367, 365, 369), (372, 373, 375, 374), (378, 379, 377, 376), (374, 378, 376, 372), (379, 375, 373, 377), (380, 381, 383, 382), (386, 387, 385, 384), (382, 386, 384, 380), (387, 383, 381, 385), (391, 392, 404, 403), (398, 399, 411, 410), (388, 389, 401, 400), (395, 396, 408, 407), (392, 393, 405, 404), (399, 388, 400, 411), (389, 390, 402, 401), (396, 397, 409, 408), (393, 394, 406, 405), (390, 391, 403, 402), (397, 398, 410, 409), (394, 395, 407, 406), (415, 416, 428, 427), (422, 423, 435, 434), (412, 413, 425, 424), (419, 420, 432, 431), (416, 417, 429, 428), (423, 412, 424, 435), (413, 414, 426, 425), (420, 421, 433, 432), (417, 418, 430, 429), (414, 415, 427, 426), (421, 422, 434, 433), (418, 419, 431, 430), (439, 451, 452, 440), (446, 458, 459, 447), (436, 448, 449, 437), (443, 455, 456, 444), (440, 452, 453, 441), (447, 459, 448, 436), (437, 449, 450, 438), (444, 456, 457, 445), (441, 453, 454, 442), (438, 450, 451, 439), (445, 457, 458, 446), (442, 454, 455, 443), (463, 475, 476, 464), (470, 482, 483, 471), (460, 472, 473, 461), (467, 479, 480, 468), (464, 476, 477, 465), (471, 483, 472, 460), (461, 473, 474, 462), (468, 480, 481, 469), (465, 477, 478, 466), (462, 474, 475, 463), (469, 481, 482, 470), (466, 478, 479, 467), (487, 488, 500, 499), (494, 495, 507, 506), (484, 485, 497, 496), (491, 492, 504, 503), (488, 489, 501, 500), (495, 484, 496, 507), (485, 486, 498, 497), (492, 493, 505, 504), (489, 490, 502, 501), (486, 487, 499, 498), (493, 494, 506, 505), (490, 491, 503, 502), (511, 576, 510), (526, 576, 511), (512, 597, 526, 511), (513, 597, 512), (514, 598, 513), (596, 597, 513, 598), (526, 597, 596, 527), (526, 527, 575, 576), (575, 577, 510, 576), (510, 577, 509), (509, 577, 508), (525, 508, 577), (524, 525, 577, 578), (579, 523, 524, 578), (599, 598, 514, 515), (516, 599, 515), (600, 599, 516, 517), (518, 618, 615, 517), (519, 618, 518), (519, 520, 612, 618), (521, 612, 520), (523, 609, 522), (522, 609, 612, 521), (579, 609, 523), (580, 609, 579), (572, 580, 579, 573), (574, 573, 579, 578), (575, 574, 578, 577), (595, 596, 598, 599), (594, 595, 599, 600), (601, 600, 517, 615), (593, 594, 600, 601), (529, 594, 593, 530), (595, 594, 529, 528), (596, 595, 528, 527), (574, 575, 527, 528), (573, 574, 528, 529), (572, 573, 529, 530), (530, 531, 571, 572), (570, 571, 531, 532), (569, 570, 532, 533), (568, 569, 533, 534), (567, 568, 534, 535), (566, 567, 535, 537), (563, 566, 537, 538), (565, 587, 566, 563), (587, 586, 566), (567, 566, 586, 585), (568, 567, 585, 584), (569, 568, 584, 583), (570, 569, 583, 582), (571, 570, 582, 581), (572, 571, 581, 580), (581, 610, 609, 580), (611, 610, 581, 582), (548, 611, 582, 583), (548, 583, 547), (546, 547, 583, 584), (585, 546, 584), (545, 546, 585, 586), (545, 586, 544), (543, 544, 586, 587), (542, 543, 587, 565), (537, 588, 564, 538), (536, 588, 537, 535), (589, 536, 535, 534), (590, 589, 534, 533), (591, 590, 533, 532), (592, 591, 532, 531), (593, 592, 531, 530), (592, 593, 601, 602), (591, 592, 602, 603), (590, 591, 603, 604), (589, 590, 604, 605), (536, 589, 605, 606), (588, 536, 606, 607), (564, 588, 607, 608), (561, 608, 607, 560), (560, 607, 559), (558, 559, 607, 606), (558, 606, 557), (557, 606, 556), (606, 605, 556), (555, 556, 605, 604), (555, 604, 554), (603, 617, 554, 604), (616, 617, 603, 602), (615, 616, 602, 601), (616, 615, 618, 619), (617, 616, 619, 552), (553, 617, 552), (617, 553, 554), (552, 619, 551), (551, 614, 550), (613, 614, 551, 619), (612, 613, 619, 618), (610, 613, 612, 609), (614, 613, 610, 611), (549, 611, 548), (550, 614, 611, 549), (562, 608, 561), (542, 565, 541), (538, 541, 565, 563), (539, 541, 538), (541, 539, 540), (608, 562, 564), (539, 538, 564, 562), (540, 539, 562), (623, 688, 622), (638, 688, 623), (624, 709, 638, 623), (625, 709, 624), (626, 710, 625), (708, 709, 625, 710), (638, 709, 708, 639), (638, 639, 687, 688), (687, 689, 622, 688), (622, 689, 621), (621, 689, 620), (637, 620, 689), (636, 637, 689, 690), (691, 635, 636, 690), (711, 710, 626, 627), (628, 711, 627), (712, 711, 628, 629), (630, 730, 727, 629), (631, 730, 630), (631, 632, 724, 730), (633, 724, 632), (635, 721, 634), (634, 721, 724, 633), (691, 721, 635), (692, 721, 691), (684, 692, 691, 685), (686, 685, 691, 690), (687, 686, 690, 689), (707, 708, 710, 711), (706, 707, 711, 712), (713, 712, 629, 727), (705, 706, 712, 713), (641, 706, 705, 642), (707, 706, 641, 640), (708, 707, 640, 639), (686, 687, 639, 640), (685, 686, 640, 641), (684, 685, 641, 642), (642, 643, 683, 684), (682, 683, 643, 644), (681, 682, 644, 645), (680, 681, 645, 646), (679, 680, 646, 647), (678, 679, 647, 649), (675, 678, 649, 650), (677, 699, 678, 675), (699, 698, 678), (679, 678, 698, 697), (680, 679, 697, 696), (681, 680, 696, 695), (682, 681, 695, 694), (683, 682, 694, 693), (684, 683, 693, 692), (693, 722, 721, 692), (723, 722, 693, 694), (660, 723, 694, 695), (660, 695, 659), (658, 659, 695, 696), (697, 658, 696), (657, 658, 697, 698), (657, 698, 656), (655, 656, 698, 699), (654, 655, 699, 677), (649, 700, 676, 650), (648, 700, 649, 647), (701, 648, 647, 646), (702, 701, 646, 645), (703, 702, 645, 644), (704, 703, 644, 643), (705, 704, 643, 642), (704, 705, 713, 714), (703, 704, 714, 715), (702, 703, 715, 716), (701, 702, 716, 717), (648, 701, 717, 718), (700, 648, 718, 719), (676, 700, 719, 720), (673, 720, 719, 672), (672, 719, 671), (670, 671, 719, 718), (670, 718, 669), (669, 718, 668), (718, 717, 668), (667, 668, 717, 716), (667, 716, 666), (715, 729, 666, 716), (728, 729, 715, 714), (727, 728, 714, 713), (728, 727, 730, 731), (729, 728, 731, 664), (665, 729, 664), (729, 665, 666), (664, 731, 663), (663, 726, 662), (725, 726, 663, 731), (724, 725, 731, 730), (722, 725, 724, 721), (726, 725, 722, 723), (661, 723, 660), (662, 726, 723, 661), (674, 720, 673), (654, 677, 653), (650, 653, 677, 675), (651, 653, 650), (653, 651, 652), (720, 674, 676), (651, 650, 676, 674), (652, 651, 674), (735, 736, 748, 747), (742, 743, 755, 754), (732, 733, 745, 744), (739, 740, 752, 751), (736, 737, 749, 748), (743, 732, 744, 755), (733, 734, 746, 745), (740, 741, 753, 752), (737, 738, 750, 749), (734, 735, 747, 746), (741, 742, 754, 753), (738, 739, 751, 750), (759, 760, 772, 771), (766, 767, 779, 778), (756, 757, 769, 768), (763, 764, 776, 775), (760, 761, 773, 772), (767, 756, 768, 779), (757, 758, 770, 769), (764, 765, 777, 776), (761, 762, 774, 773), (758, 759, 771, 770), (765, 766, 778, 777), (762, 763, 775, 774)])
me_chair_001.polygons.foreach_set('use_smooth', [True] * 634)
_k = set([(0, 1), (0, 9), (1, 2), (2, 3), (3, 4), (4, 5), (5, 6), (6, 7), (7, 8), (8, 34), (9, 10), (9, 11), (10, 12), (10, 13), (11, 24), (12, 25), (13, 14), (14, 15), (15, 16), (16, 17), (17, 18), (18, 19), (19, 20), (20, 21), (21, 47), (22, 24), (22, 48), (23, 25), (23, 49), (26, 27), (26, 35), (27, 28), (28, 29), (29, 30), (30, 31), (31, 32), (32, 33), (33, 34), (35, 36), (35, 37), (36, 38), (36, 39), (37, 50), (38, 51), (39, 40), (40, 41), (41, 42), (42, 43), (43, 44), (44, 45), (45, 46), (46, 47), (48, 50), (49, 51), (52, 53), (52, 63), (53, 54), (54, 55), (55, 56), (56, 57), (57, 58), (58, 59), (59, 60), (60, 61), (61, 62), (62, 63), (88, 89), (88, 99), (89, 90), (90, 91), (91, 92), (92, 93), (93, 94), (94, 95), (95, 96), (96, 97), (97, 98), (98, 99), (124, 125), (124, 135), (125, 126), (126, 127), (127, 128), (128, 129), (129, 130), (130, 131), (131, 132), (132, 133), (133, 134), (134, 135), (196, 197), (196, 207), (197, 198), (198, 199), (199, 200), (200, 201), (201, 202), (202, 203), (203, 204), (204, 205), (205, 206), (206, 207), (244, 245), (244, 255), (245, 246), (246, 247), (247, 248), (248, 249), (249, 250), (250, 251), (251, 252), (252, 253), (253, 254), (254, 255), (316, 317), (316, 327), (317, 318), (318, 319), (319, 320), (320, 321), (321, 322), (322, 323), (323, 324), (324, 325), (325, 326), (326, 327), (364, 365), (364, 366), (364, 368), (365, 367), (365, 369), (366, 367), (366, 370), (367, 371), (368, 369), (368, 370), (369, 371), (370, 371), (372, 373), (372, 374), (372, 376), (373, 375), (373, 377), (374, 375), (374, 378), (375, 379), (376, 377), (376, 378), (377, 379), (378, 379), (380, 381), (380, 382), (380, 384), (381, 383), (381, 385), (382, 383), (382, 386), (383, 387), (384, 385), (384, 386), (385, 387), (386, 387)])
me_chair_001.attributes.new('sharp_edge', 'BOOLEAN', 'EDGE').data.foreach_set('value', [ (min(e.vertices), max(e.vertices)) in _k for e in me_chair_001.edges])
_uv = me_chair_001.uv_layers.new(name='UVMap')
_uv.uv.foreach_set('vector', [0.9331, 0.1591, 0.9072, 0.1591, 0.9072, 0.1578, 0.9331, 0.1578, 0.9067, 0.4447, 0.9394, 0.4447, 0.9396, 0.4585, 0.9069, 0.4585, 0.9068, 0.4297, 0.9394, 0.4297, 0.9394, 0.4366, 0.9067, 0.4366, 0.9069, 0.4148, 0.9396, 0.4148, 0.9396, 0.4227, 0.9069, 0.4227, 0.9069, 0.3936, 0.9396, 0.3936, 0.9396, 0.4082, 0.9069, 0.4082, 0.9069, 0.4585, 0.9396, 0.4585, 0.9397, 0.4774, 0.907, 0.4774, 0.9067, 0.4366, 0.9394, 0.4366, 0.9394, 0.4447, 0.9067, 0.4447, 0.9069, 0.4227, 0.9396, 0.4227, 0.9394, 0.4297, 0.9068, 0.4297, 0.9069, 0.4082, 0.9396, 0.4082, 0.9396, 0.4148, 0.9069, 0.4148, 0.9397, 0.1906, 0.9396, 0.3936, 0.9069, 0.3936, 0.9072, 0.1907, 0.9331, 0.004946, 0.9331, 0.006233, 0.9072, 0.006223, 0.9072, 0.004935, 0.9067, 0.6853, 0.9069, 0.6715, 0.9396, 0.6715, 0.9394, 0.6853, 0.9068, 0.7003, 0.9067, 0.6934, 0.9394, 0.6934, 0.9394, 0.7003, 0.9069, 0.7152, 0.9069, 0.7073, 0.9396, 0.7073, 0.9396, 0.7152, 0.9069, 0.7364, 0.9069, 0.7218, 0.9396, 0.7218, 0.9396, 0.7364, 0.9069, 0.6715, 0.907, 0.6526, 0.9397, 0.6526, 0.9396, 0.6715, 0.9067, 0.6934, 0.9067, 0.6853, 0.9394, 0.6853, 0.9394, 0.6934, 0.9069, 0.7073, 0.9068, 0.7003, 0.9394, 0.7003, 0.9396, 0.7073, 0.9069, 0.7218, 0.9069, 0.7152, 0.9396, 0.7152, 0.9396, 0.7218, 0.9397, 0.6526, 0.907, 0.6526, 0.907, 0.4774, 0.9397, 0.4774, 0.9332, 0.1461, 0.9069, 0.146, 0.9069, 0.01799, 0.9332, 0.01794, 0.9332, 0.1472, 0.9069, 0.1471, 0.9069, 0.146, 0.9332, 0.1461, 0.9069, 0.01687, 0.9332, 0.01682, 0.9332, 0.01794, 0.9069, 0.01799, 0.9069, 0.7364, 0.9396, 0.7364, 0.9397, 0.9394, 0.9072, 0.9394, 0.9072, 0.006223, 0.9331, 0.006233, 0.9332, 0.01682, 0.9069, 0.01687, 0.9331, 0.1578, 0.9072, 0.1578, 0.9069, 0.1471, 0.9332, 0.1472, 0.4294, 0.3916, 0.004936, 0.4448, 0.004936, 0.04466, 0.4294, 0.09789, 0.4282, 0.06629, 0.4294, 0.09789, 0.004936, 0.04466, 0.007289, 0.04204, 0.01131, 0.009008, 0.01131, 0.004983, 0.3548, 0.004941, 0.3795, 0.006109, 0.007289, 0.04204, 0.01131, 0.009008, 0.3795, 0.006109, 0.3904, 0.008559, 0.4282, 0.06629, 0.007289, 0.04204, 0.3904, 0.008559, 0.4026, 0.01405, 0.4235, 0.04368, 0.4282, 0.06629, 0.4026, 0.01405, 0.4117, 0.02156, 0.4235, 0.04368, 0.4117, 0.02156, 0.4184, 0.03101, 0.3795, 0.4834, 0.3548, 0.4846, 0.01131, 0.4845, 0.01131, 0.4805, 0.007289, 0.4475, 0.004936, 0.4448, 0.4294, 0.3916, 0.4282, 0.4232, 0.01131, 0.4805, 0.007289, 0.4475, 0.4282, 0.4232, 0.4235, 0.4458, 0.3795, 0.4834, 0.01131, 0.4805, 0.4235, 0.4458, 0.4184, 0.4585, 0.3904, 0.4809, 0.3795, 0.4834, 0.4184, 0.4585, 0.4117, 0.4679, 0.3904, 0.4809, 0.4117, 0.4679, 0.4026, 0.4755, 0.6775, 0.7891, 0.5375, 0.7891, 0.512, 0.9917, 0.703, 0.9917, 0.5108, 0.9905, 0.512, 0.9917, 0.5375, 0.7891, 0.5224, 0.7897, 0.4951, 0.9885, 0.5108, 0.9905, 0.5224, 0.7897, 0.5116, 0.7919, 0.4932, 0.9885, 0.4951, 0.9885, 0.5116, 0.7919, 0.5056, 0.7943, 0.4932, 0.8247, 0.4932, 0.9885, 0.5056, 0.7943, 0.5011, 0.7976, 0.4937, 0.8129, 0.4932, 0.8247, 0.5011, 0.7976, 0.4975, 0.8019, 0.4937, 0.8129, 0.4975, 0.8019, 0.4949, 0.8077, 0.6926, 0.7897, 0.6775, 0.7891, 0.703, 0.9917, 0.7042, 0.9905, 0.7034, 0.7919, 0.6926, 0.7897, 0.7042, 0.9905, 0.7199, 0.9885, 0.7094, 0.7943, 0.7034, 0.7919, 0.7199, 0.9885, 0.7218, 0.9885, 0.7139, 0.7976, 0.7094, 0.7943, 0.7218, 0.9885, 0.7219, 0.8247, 0.7175, 0.8019, 0.7139, 0.7976, 0.7219, 0.8247, 0.7213, 0.8129, 0.7175, 0.8019, 0.7213, 0.8129, 0.7201, 0.8077, 0.4809, 0.8236, 0.357, 0.8186, 0.3572, 0.8088, 0.4812, 0.8162, 0.4823, 0.8015, 0.358, 0.789, 0.3585, 0.779, 0.483, 0.7942, 0.4809, 0.853, 0.357, 0.858, 0.3569, 0.8481, 0.4807, 0.8456, 0.4817, 0.8677, 0.3576, 0.8777, 0.3573, 0.8678, 0.4812, 0.8603, 0.4807, 0.8309, 0.3568, 0.8285, 0.357, 0.8186, 0.4809, 0.8236, 0.4817, 0.8089, 0.3576, 0.7989, 0.358, 0.789, 0.4823, 0.8015, 0.4812, 0.8603, 0.3573, 0.8678, 0.357, 0.858, 0.4809, 0.853, 0.4823, 0.875, 0.3581, 0.8876, 0.3576, 0.8777, 0.4817, 0.8677, 0.4807, 0.8383, 0.3568, 0.8383, 0.3568, 0.8285, 0.4807, 0.8309, 0.4812, 0.8162, 0.3572, 0.8088, 0.3576, 0.7989, 0.4817, 0.8089, 0.483, 0.8823, 0.3586, 0.8976, 0.3581, 0.8876, 0.4823, 0.875, 0.4807, 0.8456, 0.3569, 0.8481, 0.3568, 0.8383, 0.4807, 0.8383, 0.3576, 0.7989, 0.005046, 0.7964, 0.00512, 0.7858, 0.358, 0.789, 0.3573, 0.8678, 0.005019, 0.8701, 0.004969, 0.8596, 0.357, 0.858, 0.3581, 0.8876, 0.00517, 0.8912, 0.005086, 0.8807, 0.3576, 0.8777, 0.3568, 0.8383, 0.004924, 0.8385, 0.004928, 0.828, 0.3568, 0.8285, 0.3572, 0.8088, 0.004989, 0.8069, 0.005046, 0.7964, 0.3576, 0.7989, 0.3586, 0.8976, 0.005272, 0.9018, 0.00517, 0.8912, 0.3581, 0.8876, 0.3569, 0.8481, 0.004938, 0.8491, 0.004924, 0.8385, 0.3568, 0.8383, 0.357, 0.8186, 0.00495, 0.8175, 0.004989, 0.8069, 0.3572, 0.8088, 0.358, 0.789, 0.00512, 0.7858, 0.00521, 0.7753, 0.3585, 0.779, 0.357, 0.858, 0.004969, 0.8596, 0.004938, 0.8491, 0.3569, 0.8481, 0.3576, 0.8777, 0.005086, 0.8807, 0.005019, 0.8701, 0.3573, 0.8678, 0.3568, 0.8285, 0.004928, 0.828, 0.00495, 0.8175, 0.357, 0.8186, 0.4126, 0.7595, 0.4164, 0.7595, 0.4197, 0.7615, 0.4216, 0.7649, 0.4216, 0.7689, 0.4197, 0.7724, 0.4164, 0.7743, 0.4126, 0.7743, 0.4093, 0.7724, 0.4074, 0.7689, 0.4074, 0.7649, 0.4093, 0.7615, 0.608, 0.007472, 0.603, 0.1314, 0.5932, 0.1312, 0.6006, 0.007147, 0.5859, 0.006103, 0.5734, 0.1304, 0.5634, 0.1299, 0.5786, 0.005382, 0.6374, 0.007475, 0.6424, 0.1314, 0.6325, 0.1315, 0.63, 0.007669, 0.6521, 0.006695, 0.6621, 0.1308, 0.6522, 0.1311, 0.6447, 0.007151, 0.6153, 0.007666, 0.6129, 0.1315, 0.603, 0.1314, 0.608, 0.007472, 0.5933, 0.006691, 0.5833, 0.1308, 0.5734, 0.1304, 0.5859, 0.006103, 0.6447, 0.007151, 0.6522, 0.1311, 0.6424, 0.1314, 0.6374, 0.007475, 0.6594, 0.006106, 0.672, 0.1303, 0.6621, 0.1308, 0.6521, 0.006695, 0.6227, 0.007732, 0.6227, 0.1316, 0.6129, 0.1315, 0.6153, 0.007666, 0.6006, 0.007147, 0.5932, 0.1312, 0.5833, 0.1308, 0.5933, 0.006691, 0.6667, 0.005382, 0.682, 0.1298, 0.672, 0.1303, 0.6594, 0.006106, 0.63, 0.007669, 0.6325, 0.1315, 0.6227, 0.1316, 0.6227, 0.007732, 0.5833, 0.1308, 0.5808, 0.4833, 0.5702, 0.4833, 0.5734, 0.1304, 0.6522, 0.1311, 0.6545, 0.4834, 0.644, 0.4834, 0.6424, 0.1314, 0.672, 0.1303, 0.6756, 0.4832, 0.6651, 0.4833, 0.6621, 0.1308, 0.6227, 0.1316, 0.6229, 0.4835, 0.6124, 0.4835, 0.6129, 0.1315, 0.5932, 0.1312, 0.5913, 0.4834, 0.5808, 0.4833, 0.5833, 0.1308, 0.682, 0.1298, 0.6861, 0.4831, 0.6756, 0.4832, 0.672, 0.1303, 0.6325, 0.1315, 0.6335, 0.4834, 0.6229, 0.4835, 0.6227, 0.1316, 0.603, 0.1314, 0.6019, 0.4834, 0.5913, 0.4834, 0.5932, 0.1312, 0.5734, 0.1304, 0.5702, 0.4833, 0.5597, 0.4832, 0.5634, 0.1299, 0.6424, 0.1314, 0.644, 0.4834, 0.6335, 0.4834, 0.6325, 0.1315, 0.6621, 0.1308, 0.6651, 0.4833, 0.6545, 0.4834, 0.6522, 0.1311, 0.6129, 0.1315, 0.6124, 0.4835, 0.6019, 0.4834, 0.603, 0.1314, 0.4218, 0.7397, 0.4251, 0.7378, 0.4289, 0.7378, 0.4322, 0.7397, 0.4342, 0.7432, 0.4342, 0.7472, 0.4322, 0.7506, 0.4289, 0.7526, 0.4251, 0.7526, 0.4218, 0.7506, 0.4199, 0.7472, 0.4199, 0.7432, 0.7458, 0.7783, 0.7435, 0.6917, 0.7517, 0.6915, 0.752, 0.7782, 0.7643, 0.7783, 0.7681, 0.6914, 0.7763, 0.6915, 0.7705, 0.7784, 0.7212, 0.7794, 0.7107, 0.6926, 0.7189, 0.6924, 0.7273, 0.779, 0.7827, 0.7792, 0.7928, 0.6922, 0.8011, 0.6928, 0.7888, 0.7797, 0.7397, 0.7785, 0.7353, 0.6919, 0.7435, 0.6917, 0.7458, 0.7783, 0.7582, 0.7782, 0.7599, 0.6914, 0.7681, 0.6914, 0.7643, 0.7783, 0.7151, 0.7799, 0.7024, 0.6929, 0.7107, 0.6926, 0.7212, 0.7794, 0.7766, 0.7788, 0.7845, 0.6918, 0.7928, 0.6922, 0.7827, 0.7792, 0.7335, 0.7787, 0.7271, 0.6922, 0.7353, 0.6919, 0.7397, 0.7785, 0.752, 0.7782, 0.7517, 0.6915, 0.7599, 0.6914, 0.7582, 0.7782, 0.7705, 0.7784, 0.7763, 0.6915, 0.7845, 0.6918, 0.7766, 0.7788, 0.7273, 0.779, 0.7189, 0.6924, 0.7271, 0.6922, 0.7335, 0.7787, 0.7599, 0.5495, 0.76, 0.4352, 0.7693, 0.4355, 0.7688, 0.5496, 0.698, 0.5501, 0.6955, 0.4358, 0.7047, 0.4355, 0.7068, 0.5499, 0.7865, 0.5498, 0.7878, 0.4357, 0.797, 0.4357, 0.7953, 0.5498, 0.7245, 0.5495, 0.7231, 0.435, 0.7323, 0.4349, 0.7334, 0.5494, 0.7511, 0.5494, 0.7508, 0.435, 0.76, 0.4352, 0.7599, 0.5495, 0.7776, 0.5497, 0.7785, 0.4356, 0.7878, 0.4357, 0.7865, 0.5498, 0.7157, 0.5497, 0.7139, 0.4352, 0.7231, 0.435, 0.7245, 0.5495, 0.7422, 0.5494, 0.7416, 0.4349, 0.7508, 0.435, 0.7511, 0.5494, 0.7688, 0.5496, 0.7693, 0.4355, 0.7785, 0.4356, 0.7776, 0.5497, 0.7068, 0.5499, 0.7047, 0.4355, 0.7139, 0.4352, 0.7157, 0.5497, 0.7953, 0.5498, 0.797, 0.4357, 0.8063, 0.4357, 0.8042, 0.5499, 0.7334, 0.5494, 0.7323, 0.4349, 0.7416, 0.4349, 0.7422, 0.5494, 0.41, 0.7432, 0.41, 0.7472, 0.4081, 0.7506, 0.4048, 0.7526, 0.401, 0.7526, 0.3977, 0.7506, 0.3958, 0.7472, 0.3958, 0.7432, 0.3977, 0.7397, 0.401, 0.7378, 0.4048, 0.7378, 0.4081, 0.7397, 0.7353, 0.6919, 0.7334, 0.5494, 0.7422, 0.5494, 0.7435, 0.6917, 0.7928, 0.6922, 0.7953, 0.5498, 0.8042, 0.5499, 0.8011, 0.6928, 0.7107, 0.6926, 0.7068, 0.5499, 0.7157, 0.5497, 0.7189, 0.6924, 0.7681, 0.6914, 0.7688, 0.5496, 0.7776, 0.5497, 0.7763, 0.6915, 0.7435, 0.6917, 0.7422, 0.5494, 0.7511, 0.5494, 0.7517, 0.6915, 0.7189, 0.6924, 0.7157, 0.5497, 0.7245, 0.5495, 0.7271, 0.6922, 0.7763, 0.6915, 0.7776, 0.5497, 0.7865, 0.5498, 0.7845, 0.6918, 0.7517, 0.6915, 0.7511, 0.5494, 0.7599, 0.5495, 0.7599, 0.6914, 0.7271, 0.6922, 0.7245, 0.5495, 0.7334, 0.5494, 0.7353, 0.6919, 0.7845, 0.6918, 0.7865, 0.5498, 0.7953, 0.5498, 0.7928, 0.6922, 0.7024, 0.6929, 0.698, 0.5501, 0.7068, 0.5499, 0.7107, 0.6926, 0.7599, 0.6914, 0.7599, 0.5495, 0.7688, 0.5496, 0.7681, 0.6914, 0.7229, 0.3751, 0.7229, 0.2947, 0.7321, 0.2944, 0.7322, 0.3749, 0.7508, 0.375, 0.7507, 0.2945, 0.76, 0.2948, 0.7601, 0.3753, 0.7786, 0.3758, 0.7786, 0.2955, 0.7879, 0.2957, 0.7879, 0.3759, 0.7137, 0.3753, 0.7136, 0.295, 0.7229, 0.2947, 0.7229, 0.3751, 0.7415, 0.3749, 0.7414, 0.2944, 0.7507, 0.2945, 0.7508, 0.375, 0.7694, 0.3755, 0.7693, 0.2952, 0.7786, 0.2955, 0.7786, 0.3758, 0.7044, 0.3756, 0.7044, 0.2954, 0.7136, 0.295, 0.7137, 0.3753, 0.7972, 0.3759, 0.7972, 0.2957, 0.8065, 0.2956, 0.8065, 0.3758, 0.7322, 0.3749, 0.7321, 0.2944, 0.7414, 0.2944, 0.7415, 0.3749, 0.7601, 0.3753, 0.76, 0.2948, 0.7693, 0.2952, 0.7694, 0.3755, 0.6952, 0.3759, 0.6951, 0.2957, 0.7044, 0.2954, 0.7044, 0.3756, 0.7879, 0.3759, 0.7879, 0.2957, 0.7972, 0.2957, 0.7972, 0.3759, 0.6951, 0.2336, 0.6952, 0.1714, 0.7044, 0.1711, 0.7044, 0.2333, 0.7879, 0.2335, 0.788, 0.1712, 0.7973, 0.1714, 0.7972, 0.2336, 0.7229, 0.2325, 0.7229, 0.1703, 0.7322, 0.17, 0.7322, 0.2323, 0.7507, 0.2322, 0.7507, 0.1698, 0.7601, 0.1701, 0.76, 0.2325, 0.7786, 0.2332, 0.7787, 0.1709, 0.788, 0.1712, 0.7879, 0.2335, 0.7137, 0.2329, 0.7137, 0.1708, 0.7229, 0.1703, 0.7229, 0.2325, 0.7415, 0.2321, 0.7414, 0.1698, 0.7507, 0.1698, 0.7507, 0.2322, 0.7693, 0.2329, 0.7694, 0.1705, 0.7787, 0.1709, 0.7786, 0.2332, 0.7044, 0.2333, 0.7044, 0.1711, 0.7137, 0.1708, 0.7137, 0.2329, 0.7972, 0.2336, 0.7973, 0.1714, 0.8066, 0.1714, 0.8065, 0.2336, 0.7322, 0.2323, 0.7322, 0.17, 0.7414, 0.1698, 0.7415, 0.2321, 0.76, 0.2325, 0.7601, 0.1701, 0.7694, 0.1705, 0.7693, 0.2329, 0.7598, 0.09916, 0.7593, 0.005341, 0.7684, 0.004946, 0.769, 0.0992, 0.6957, 0.1014, 0.6963, 0.008273, 0.7053, 0.009195, 0.7048, 0.1017, 0.7874, 0.1001, 0.7865, 0.005903, 0.7954, 0.006977, 0.7966, 0.1007, 0.7231, 0.1013, 0.7234, 0.009353, 0.7325, 0.008559, 0.7323, 0.1007, 0.7506, 0.09945, 0.7504, 0.006244, 0.7593, 0.005341, 0.7598, 0.09916, 0.7782, 0.09955, 0.7774, 0.005155, 0.7865, 0.005903, 0.7874, 0.1001, 0.714, 0.1016, 0.7143, 0.009588, 0.7234, 0.009353, 0.7231, 0.1013, 0.7414, 0.1, 0.7414, 0.007421, 0.7504, 0.006244, 0.7506, 0.09945, 0.769, 0.0992, 0.7684, 0.004946, 0.7774, 0.005155, 0.7782, 0.09955, 0.7048, 0.1017, 0.7053, 0.009195, 0.7143, 0.009588, 0.714, 0.1016, 0.7966, 0.1007, 0.7954, 0.006977, 0.8044, 0.008073, 0.8057, 0.1012, 0.7323, 0.1007, 0.7325, 0.008559, 0.7414, 0.007421, 0.7414, 0.1, 0.6704, 0.6607, 0.6755, 0.6635, 0.6784, 0.6684, 0.6784, 0.674, 0.6755, 0.6789, 0.6704, 0.6817, 0.6645, 0.6817, 0.6594, 0.6789, 0.6565, 0.674, 0.6565, 0.6684, 0.6594, 0.6635, 0.6645, 0.6607, 0.7322, 0.17, 0.7323, 0.1007, 0.7414, 0.1, 0.7414, 0.1698, 0.7973, 0.1714, 0.7966, 0.1007, 0.8057, 0.1012, 0.8066, 0.1714, 0.7044, 0.1711, 0.7048, 0.1017, 0.714, 0.1016, 0.7137, 0.1708, 0.7694, 0.1705, 0.769, 0.0992, 0.7782, 0.09955, 0.7787, 0.1709, 0.7414, 0.1698, 0.7414, 0.1, 0.7506, 0.09945, 0.7507, 0.1698, 0.7137, 0.1708, 0.714, 0.1016, 0.7231, 0.1013, 0.7229, 0.1703, 0.7787, 0.1709, 0.7782, 0.09955, 0.7874, 0.1001, 0.788, 0.1712, 0.7507, 0.1698, 0.7506, 0.09945, 0.7598, 0.09916, 0.7601, 0.1701, 0.7229, 0.1703, 0.7231, 0.1013, 0.7323, 0.1007, 0.7322, 0.17, 0.788, 0.1712, 0.7874, 0.1001, 0.7966, 0.1007, 0.7973, 0.1714, 0.6952, 0.1714, 0.6957, 0.1014, 0.7048, 0.1017, 0.7044, 0.1711, 0.7601, 0.1701, 0.7598, 0.09916, 0.769, 0.0992, 0.7694, 0.1705, 0.76, 0.2948, 0.76, 0.2325, 0.7693, 0.2329, 0.7693, 0.2952, 0.7321, 0.2944, 0.7322, 0.2323, 0.7415, 0.2321, 0.7414, 0.2944, 0.7972, 0.2957, 0.7972, 0.2336, 0.8065, 0.2336, 0.8065, 0.2956, 0.7044, 0.2954, 0.7044, 0.2333, 0.7137, 0.2329, 0.7136, 0.295, 0.7693, 0.2952, 0.7693, 0.2329, 0.7786, 0.2332, 0.7786, 0.2955, 0.7414, 0.2944, 0.7415, 0.2321, 0.7507, 0.2322, 0.7507, 0.2945, 0.7136, 0.295, 0.7137, 0.2329, 0.7229, 0.2325, 0.7229, 0.2947, 0.7786, 0.2955, 0.7786, 0.2332, 0.7879, 0.2335, 0.7879, 0.2957, 0.7507, 0.2945, 0.7507, 0.2322, 0.76, 0.2325, 0.76, 0.2948, 0.7229, 0.2947, 0.7229, 0.2325, 0.7322, 0.2323, 0.7321, 0.2944, 0.7879, 0.2957, 0.7879, 0.2335, 0.7972, 0.2336, 0.7972, 0.2957, 0.6951, 0.2957, 0.6951, 0.2336, 0.7044, 0.2333, 0.7044, 0.2954, 0.7878, 0.4357, 0.7879, 0.3759, 0.7972, 0.3759, 0.797, 0.4357, 0.6955, 0.4358, 0.6952, 0.3759, 0.7044, 0.3756, 0.7047, 0.4355, 0.76, 0.4352, 0.7601, 0.3753, 0.7694, 0.3755, 0.7693, 0.4355, 0.7323, 0.4349, 0.7322, 0.3749, 0.7415, 0.3749, 0.7416, 0.4349, 0.797, 0.4357, 0.7972, 0.3759, 0.8065, 0.3758, 0.8063, 0.4357, 0.7047, 0.4355, 0.7044, 0.3756, 0.7137, 0.3753, 0.7139, 0.4352, 0.7693, 0.4355, 0.7694, 0.3755, 0.7786, 0.3758, 0.7785, 0.4356, 0.7416, 0.4349, 0.7415, 0.3749, 0.7508, 0.375, 0.7508, 0.435, 0.7139, 0.4352, 0.7137, 0.3753, 0.7229, 0.3751, 0.7231, 0.435, 0.7785, 0.4356, 0.7786, 0.3758, 0.7879, 0.3759, 0.7878, 0.4357, 0.7508, 0.435, 0.7508, 0.375, 0.7601, 0.3753, 0.76, 0.4352, 0.7231, 0.435, 0.7229, 0.3751, 0.7322, 0.3749, 0.7323, 0.4349, 0.4997, 0.7783, 0.4935, 0.7782, 0.494, 0.6915, 0.5022, 0.6917, 0.4812, 0.7783, 0.4751, 0.7784, 0.4694, 0.6915, 0.4776, 0.6914, 0.5243, 0.7795, 0.5182, 0.7791, 0.5268, 0.6925, 0.535, 0.6927, 0.4628, 0.7792, 0.4567, 0.7797, 0.4447, 0.6927, 0.4529, 0.6922, 0.5059, 0.7785, 0.4997, 0.7783, 0.5022, 0.6917, 0.5104, 0.692, 0.4874, 0.7782, 0.4812, 0.7783, 0.4776, 0.6914, 0.4858, 0.6914, 0.5304, 0.7799, 0.5243, 0.7795, 0.535, 0.6927, 0.5433, 0.693, 0.469, 0.7787, 0.4628, 0.7792, 0.4529, 0.6922, 0.4612, 0.6918, 0.512, 0.7788, 0.5059, 0.7785, 0.5104, 0.692, 0.5186, 0.6923, 0.4935, 0.7782, 0.4874, 0.7782, 0.4858, 0.6914, 0.494, 0.6915, 0.4751, 0.7784, 0.469, 0.7787, 0.4612, 0.6918, 0.4694, 0.6915, 0.5182, 0.7791, 0.512, 0.7788, 0.5186, 0.6923, 0.5268, 0.6925, 0.4859, 0.5495, 0.477, 0.5496, 0.4766, 0.4355, 0.4858, 0.4352, 0.5478, 0.5501, 0.539, 0.5499, 0.5411, 0.4356, 0.5504, 0.4358, 0.4593, 0.5498, 0.4505, 0.5498, 0.4488, 0.4358, 0.458, 0.4357, 0.5213, 0.5496, 0.5124, 0.5494, 0.5135, 0.4349, 0.5227, 0.435, 0.4947, 0.5494, 0.4859, 0.5495, 0.4858, 0.4352, 0.495, 0.435, 0.4682, 0.5497, 0.4593, 0.5498, 0.458, 0.4357, 0.4673, 0.4356, 0.5301, 0.5497, 0.5213, 0.5496, 0.5227, 0.435, 0.5319, 0.4353, 0.5036, 0.5494, 0.4947, 0.5494, 0.495, 0.435, 0.5043, 0.4349, 0.477, 0.5496, 0.4682, 0.5497, 0.4673, 0.4356, 0.4766, 0.4355, 0.539, 0.5499, 0.5301, 0.5497, 0.5319, 0.4353, 0.5411, 0.4356, 0.4505, 0.5498, 0.4416, 0.5499, 0.4395, 0.4357, 0.4488, 0.4358, 0.5124, 0.5494, 0.5036, 0.5494, 0.5043, 0.4349, 0.5135, 0.4349, 0.4715, 0.8938, 0.4753, 0.8938, 0.4786, 0.8958, 0.4805, 0.8992, 0.4805, 0.9032, 0.4786, 0.9067, 0.4753, 0.9087, 0.4715, 0.9087, 0.4682, 0.9067, 0.4662, 0.9032, 0.4662, 0.8992, 0.4682, 0.8958, 0.5104, 0.692, 0.5022, 0.6917, 0.5036, 0.5494, 0.5124, 0.5494, 0.4529, 0.6922, 0.4447, 0.6927, 0.4416, 0.5499, 0.4505, 0.5498, 0.535, 0.6927, 0.5268, 0.6925, 0.5301, 0.5497, 0.539, 0.5499, 0.4776, 0.6914, 0.4694, 0.6915, 0.4682, 0.5497, 0.477, 0.5496, 0.5022, 0.6917, 0.494, 0.6915, 0.4947, 0.5494, 0.5036, 0.5494, 0.5268, 0.6925, 0.5186, 0.6923, 0.5213, 0.5496, 0.5301, 0.5497, 0.4694, 0.6915, 0.4612, 0.6918, 0.4593, 0.5498, 0.4682, 0.5497, 0.494, 0.6915, 0.4858, 0.6914, 0.4859, 0.5495, 0.4947, 0.5494, 0.5186, 0.6923, 0.5104, 0.692, 0.5124, 0.5494, 0.5213, 0.5496, 0.4612, 0.6918, 0.4529, 0.6922, 0.4505, 0.5498, 0.4593, 0.5498, 0.5433, 0.693, 0.535, 0.6927, 0.539, 0.5499, 0.5478, 0.5501, 0.4858, 0.6914, 0.4776, 0.6914, 0.477, 0.5496, 0.4859, 0.5495, 0.5229, 0.3751, 0.5136, 0.3749, 0.5138, 0.2944, 0.523, 0.2946, 0.4951, 0.375, 0.4858, 0.3753, 0.4859, 0.2948, 0.4952, 0.2945, 0.4672, 0.3758, 0.4579, 0.3759, 0.458, 0.2957, 0.4673, 0.2955, 0.5322, 0.3754, 0.5229, 0.3751, 0.523, 0.2946, 0.5322, 0.295, 0.5044, 0.3749, 0.4951, 0.375, 0.4952, 0.2945, 0.5045, 0.2943, 0.4765, 0.3755, 0.4672, 0.3758, 0.4673, 0.2955, 0.4766, 0.2952, 0.5414, 0.3757, 0.5322, 0.3754, 0.5322, 0.295, 0.5415, 0.2954, 0.4487, 0.376, 0.4394, 0.3758, 0.4394, 0.2956, 0.4487, 0.2958, 0.5136, 0.3749, 0.5044, 0.3749, 0.5045, 0.2943, 0.5138, 0.2944, 0.4858, 0.3753, 0.4765, 0.3755, 0.4766, 0.2952, 0.4859, 0.2948, 0.5507, 0.3759, 0.5414, 0.3757, 0.5415, 0.2954, 0.5507, 0.2957, 0.4579, 0.3759, 0.4487, 0.376, 0.4487, 0.2958, 0.458, 0.2957, 0.5507, 0.2336, 0.5415, 0.2333, 0.5414, 0.1711, 0.5507, 0.1714, 0.458, 0.2335, 0.4487, 0.2336, 0.4486, 0.1714, 0.4579, 0.1712, 0.523, 0.2325, 0.5137, 0.2322, 0.5137, 0.1699, 0.523, 0.1703, 0.4951, 0.2322, 0.4859, 0.2325, 0.4858, 0.17, 0.4951, 0.1697, 0.4673, 0.2332, 0.458, 0.2335, 0.4579, 0.1712, 0.4672, 0.1709, 0.5322, 0.2329, 0.523, 0.2325, 0.523, 0.1703, 0.5322, 0.1707, 0.5044, 0.2321, 0.4951, 0.2322, 0.4951, 0.1697, 0.5044, 0.1697, 0.4766, 0.2328, 0.4673, 0.2332, 0.4672, 0.1709, 0.4765, 0.1704, 0.5415, 0.2333, 0.5322, 0.2329, 0.5322, 0.1707, 0.5414, 0.1711, 0.4487, 0.2336, 0.4394, 0.2335, 0.4393, 0.1713, 0.4486, 0.1714, 0.5137, 0.2322, 0.5044, 0.2321, 0.5044, 0.1697, 0.5137, 0.1699, 0.4859, 0.2325, 0.4766, 0.2328, 0.4765, 0.1704, 0.4858, 0.17, 0.4861, 0.09913, 0.4769, 0.09917, 0.4774, 0.004938, 0.4865, 0.005331, 0.5502, 0.1013, 0.541, 0.1016, 0.5405, 0.009174, 0.5495, 0.00825, 0.4585, 0.1001, 0.4493, 0.1007, 0.4504, 0.006977, 0.4594, 0.0059, 0.5227, 0.1012, 0.5136, 0.1006, 0.5134, 0.008543, 0.5224, 0.009335, 0.4953, 0.09942, 0.4861, 0.09913, 0.4865, 0.005331, 0.4955, 0.006232, 0.4677, 0.09955, 0.4585, 0.1001, 0.4594, 0.0059, 0.4684, 0.00515, 0.5319, 0.1016, 0.5227, 0.1012, 0.5224, 0.009335, 0.5315, 0.009568, 0.5044, 0.09997, 0.4953, 0.09942, 0.4955, 0.006232, 0.5044, 0.007407, 0.4769, 0.09917, 0.4677, 0.09955, 0.4684, 0.00515, 0.4774, 0.004938, 0.541, 0.1016, 0.5319, 0.1016, 0.5315, 0.009568, 0.5405, 0.009174, 0.4493, 0.1007, 0.4402, 0.1012, 0.4414, 0.008075, 0.4504, 0.006977, 0.5136, 0.1006, 0.5044, 0.09997, 0.5044, 0.007407, 0.5134, 0.008543, 0.6737, 0.7066, 0.6707, 0.7017, 0.6707, 0.6961, 0.6737, 0.6912, 0.6787, 0.6884, 0.6846, 0.6884, 0.6897, 0.6912, 0.6927, 0.6961, 0.6927, 0.7017, 0.6897, 0.7066, 0.6846, 0.7094, 0.6787, 0.7094, 0.5137, 0.1699, 0.5044, 0.1697, 0.5044, 0.09997, 0.5136, 0.1006, 0.4486, 0.1714, 0.4393, 0.1713, 0.4402, 0.1012, 0.4493, 0.1007, 0.5414, 0.1711, 0.5322, 0.1707, 0.5319, 0.1016, 0.541, 0.1016, 0.4765, 0.1704, 0.4672, 0.1709, 0.4677, 0.09955, 0.4769, 0.09917, 0.5044, 0.1697, 0.4951, 0.1697, 0.4953, 0.09942, 0.5044, 0.09997, 0.5322, 0.1707, 0.523, 0.1703, 0.5227, 0.1012, 0.5319, 0.1016, 0.4672, 0.1709, 0.4579, 0.1712, 0.4585, 0.1001, 0.4677, 0.09955, 0.4951, 0.1697, 0.4858, 0.17, 0.4861, 0.09913, 0.4953, 0.09942, 0.523, 0.1703, 0.5137, 0.1699, 0.5136, 0.1006, 0.5227, 0.1012, 0.4579, 0.1712, 0.4486, 0.1714, 0.4493, 0.1007, 0.4585, 0.1001, 0.5507, 0.1714, 0.5414, 0.1711, 0.541, 0.1016, 0.5502, 0.1013, 0.4858, 0.17, 0.4765, 0.1704, 0.4769, 0.09917, 0.4861, 0.09913, 0.4859, 0.2948, 0.4766, 0.2952, 0.4766, 0.2328, 0.4859, 0.2325, 0.5138, 0.2944, 0.5045, 0.2943, 0.5044, 0.2321, 0.5137, 0.2322, 0.4487, 0.2958, 0.4394, 0.2956, 0.4394, 0.2335, 0.4487, 0.2336, 0.5415, 0.2954, 0.5322, 0.295, 0.5322, 0.2329, 0.5415, 0.2333, 0.4766, 0.2952, 0.4673, 0.2955, 0.4673, 0.2332, 0.4766, 0.2328, 0.5045, 0.2943, 0.4952, 0.2945, 0.4951, 0.2322, 0.5044, 0.2321, 0.5322, 0.295, 0.523, 0.2946, 0.523, 0.2325, 0.5322, 0.2329, 0.4673, 0.2955, 0.458, 0.2957, 0.458, 0.2335, 0.4673, 0.2332, 0.4952, 0.2945, 0.4859, 0.2948, 0.4859, 0.2325, 0.4951, 0.2322, 0.523, 0.2946, 0.5138, 0.2944, 0.5137, 0.2322, 0.523, 0.2325, 0.458, 0.2957, 0.4487, 0.2958, 0.4487, 0.2336, 0.458, 0.2335, 0.5507, 0.2957, 0.5415, 0.2954, 0.5415, 0.2333, 0.5507, 0.2336, 0.458, 0.4357, 0.4488, 0.4358, 0.4487, 0.376, 0.4579, 0.3759, 0.5504, 0.4358, 0.5411, 0.4356, 0.5414, 0.3757, 0.5507, 0.3759, 0.4858, 0.4352, 0.4766, 0.4355, 0.4765, 0.3755, 0.4858, 0.3753, 0.5135, 0.4349, 0.5043, 0.4349, 0.5044, 0.3749, 0.5136, 0.3749, 0.4488, 0.4358, 0.4395, 0.4357, 0.4394, 0.3758, 0.4487, 0.376, 0.5411, 0.4356, 0.5319, 0.4353, 0.5322, 0.3754, 0.5414, 0.3757, 0.4766, 0.4355, 0.4673, 0.4356, 0.4672, 0.3758, 0.4765, 0.3755, 0.5043, 0.4349, 0.495, 0.435, 0.4951, 0.375, 0.5044, 0.3749, 0.5319, 0.4353, 0.5227, 0.435, 0.5229, 0.3751, 0.5322, 0.3754, 0.4673, 0.4356, 0.458, 0.4357, 0.4579, 0.3759, 0.4672, 0.3758, 0.495, 0.435, 0.4858, 0.4352, 0.4858, 0.3753, 0.4951, 0.375, 0.5227, 0.435, 0.5135, 0.4349, 0.5136, 0.3749, 0.5229, 0.3751, 0.9891, 0.4732, 0.9496, 0.4732, 0.9496, 0.2459, 0.9891, 0.2459, 0.9495, 0.4849, 0.9887, 0.4849, 0.9887, 0.7102, 0.9495, 0.7102, 0.7651, 0.7911, 0.7885, 0.7911, 0.7885, 0.93, 0.7651, 0.93, 0.7317, 0.9745, 0.7317, 0.9511, 0.8706, 0.9511, 0.8706, 0.9745, 0.9931, 0.2353, 0.9496, 0.2353, 0.9496, 0.004935, 0.9931, 0.004935, 0.9927, 0.9503, 0.9496, 0.9503, 0.9496, 0.7219, 0.9927, 0.7219, 0.7317, 0.7891, 0.7552, 0.7891, 0.7552, 0.9299, 0.7317, 0.9299, 0.6881, 0.7378, 0.6881, 0.7612, 0.5473, 0.7612, 0.5473, 0.7378, 0.8162, 0.4237, 0.8861, 0.4237, 0.8861, 0.6793, 0.8162, 0.6793, 0.8164, 0.004937, 0.897, 0.004937, 0.897, 0.4124, 0.8164, 0.4124, 0.3859, 0.7377, 0.3859, 0.7612, 0.2306, 0.7612, 0.2306, 0.7377, 0.6799, 0.6501, 0.6565, 0.6501, 0.6565, 0.4948, 0.6799, 0.4948, 0.005246, 0.5627, 0.005249, 0.5552, 0.2311, 0.5552, 0.2311, 0.5627, 0.005251, 0.5099, 0.005254, 0.5023, 0.2311, 0.5023, 0.2311, 0.5099, 0.005237, 0.5854, 0.00524, 0.5778, 0.2311, 0.5778, 0.2311, 0.5854, 0.005241, 0.5325, 0.005245, 0.525, 0.2311, 0.525, 0.2311, 0.5325, 0.005249, 0.5552, 0.005252, 0.5476, 0.2311, 0.5476, 0.2311, 0.5552, 0.005254, 0.5023, 0.005257, 0.4948, 0.2311, 0.4948, 0.2311, 0.5023, 0.00524, 0.5778, 0.005243, 0.5703, 0.2311, 0.5703, 0.2311, 0.5778, 0.005245, 0.525, 0.005248, 0.5174, 0.2311, 0.5174, 0.2311, 0.525, 0.005252, 0.5476, 0.004938, 0.5401, 0.2311, 0.5401, 0.2311, 0.5476, 0.005243, 0.5703, 0.005246, 0.5627, 0.2311, 0.5627, 0.2311, 0.5703, 0.005248, 0.5174, 0.005251, 0.5099, 0.2311, 0.5099, 0.2311, 0.5174, 0.004938, 0.5401, 0.005241, 0.5325, 0.2311, 0.5325, 0.2311, 0.5401, 0.2292, 0.6247, 0.2292, 0.632, 0.004958, 0.632, 0.004961, 0.6247, 0.2292, 0.6758, 0.2292, 0.6831, 0.004943, 0.6831, 0.004946, 0.6758, 0.2298, 0.6028, 0.2292, 0.6101, 0.004967, 0.6101, 0.00497, 0.6028, 0.2292, 0.6539, 0.2292, 0.6612, 0.004952, 0.6612, 0.004955, 0.6539, 0.2292, 0.632, 0.2292, 0.6393, 0.004955, 0.6393, 0.004958, 0.632, 0.2292, 0.5955, 0.2298, 0.6028, 0.00497, 0.6028, 0.004967, 0.5955, 0.2292, 0.6101, 0.2292, 0.6174, 0.004964, 0.6174, 0.004967, 0.6101, 0.2292, 0.6612, 0.2292, 0.6685, 0.004949, 0.6685, 0.004952, 0.6612, 0.2292, 0.6393, 0.2299, 0.6466, 0.004958, 0.6466, 0.004955, 0.6393, 0.2292, 0.6174, 0.2292, 0.6247, 0.004961, 0.6247, 0.004964, 0.6174, 0.2292, 0.6685, 0.2292, 0.6758, 0.004946, 0.6758, 0.004949, 0.6685, 0.2299, 0.6466, 0.2292, 0.6539, 0.004955, 0.6539, 0.004958, 0.6466, 0.6028, 0.7276, 0.6028, 0.4948, 0.6101, 0.4948, 0.6101, 0.7276, 0.5663, 0.7276, 0.5663, 0.4948, 0.5736, 0.4948, 0.5736, 0.7276, 0.5809, 0.7276, 0.5809, 0.4948, 0.5882, 0.4948, 0.5882, 0.7276, 0.632, 0.7276, 0.632, 0.4948, 0.6393, 0.4948, 0.6393, 0.7276, 0.6101, 0.7276, 0.6101, 0.4948, 0.6174, 0.4948, 0.6174, 0.7276, 0.5736, 0.7276, 0.5736, 0.4948, 0.5809, 0.4948, 0.5809, 0.7276, 0.5882, 0.7276, 0.5882, 0.4948, 0.5955, 0.4948, 0.5955, 0.7276, 0.6393, 0.7276, 0.6393, 0.4948, 0.6466, 0.4948, 0.6466, 0.7276, 0.6174, 0.7276, 0.6174, 0.4948, 0.6247, 0.4948, 0.6247, 0.7276, 0.5955, 0.7276, 0.5955, 0.4948, 0.6028, 0.4948, 0.6028, 0.7276, 0.559, 0.7276, 0.559, 0.4948, 0.5663, 0.4948, 0.5663, 0.7276, 0.6247, 0.7276, 0.6247, 0.4948, 0.632, 0.4948, 0.632, 0.7276, 0.8384, 0.9409, 0.8384, 0.7081, 0.8457, 0.7081, 0.8457, 0.9409, 0.8895, 0.9409, 0.8895, 0.7081, 0.8968, 0.7081, 0.8968, 0.9409, 0.8165, 0.9409, 0.8165, 0.7082, 0.8238, 0.7082, 0.8238, 0.9409, 0.8676, 0.9409, 0.8676, 0.7081, 0.8749, 0.7081, 0.8749, 0.9409, 0.8457, 0.9409, 0.8457, 0.7081, 0.853, 0.7081, 0.853, 0.9409, 0.8092, 0.9409, 0.8092, 0.7082, 0.8165, 0.7082, 0.8165, 0.9409, 0.8238, 0.9409, 0.8238, 0.7082, 0.8311, 0.7082, 0.8311, 0.9409, 0.8749, 0.9409, 0.8749, 0.7081, 0.8822, 0.7081, 0.8822, 0.9409, 0.853, 0.9409, 0.853, 0.7081, 0.8603, 0.7081, 0.8603, 0.9409, 0.8311, 0.9409, 0.8311, 0.7082, 0.8384, 0.7081, 0.8384, 0.9409, 0.8822, 0.9409, 0.8822, 0.7081, 0.8895, 0.7081, 0.8895, 0.9409, 0.8603, 0.9409, 0.8603, 0.7081, 0.8676, 0.7081, 0.8676, 0.9409, 0.2207, 0.7398, 0.2207, 0.7455, 0.004987, 0.7455, 0.004999, 0.7398, 0.2208, 0.7114, 0.2208, 0.717, 0.005046, 0.717, 0.005058, 0.7114, 0.2208, 0.7227, 0.2208, 0.7284, 0.005022, 0.7284, 0.005034, 0.7227, 0.2208, 0.6943, 0.2208, 0.7, 0.005081, 0.7, 0.005093, 0.6943, 0.2207, 0.7455, 0.2207, 0.7512, 0.004975, 0.7512, 0.004987, 0.7455, 0.2208, 0.717, 0.2208, 0.7227, 0.005034, 0.7227, 0.005046, 0.717, 0.2208, 0.7284, 0.2207, 0.7341, 0.005011, 0.7341, 0.005022, 0.7284, 0.2208, 0.7, 0.2208, 0.7057, 0.005069, 0.7057, 0.005081, 0.7, 0.2207, 0.7512, 0.2207, 0.7569, 0.004964, 0.7569, 0.004975, 0.7512, 0.2207, 0.7341, 0.2207, 0.7398, 0.004999, 0.7398, 0.005011, 0.7341, 0.2208, 0.7057, 0.2208, 0.7114, 0.005058, 0.7114, 0.005069, 0.7057, 0.2207, 0.7569, 0.2207, 0.7625, 0.004952, 0.7625, 0.004964, 0.7569, 0.4729, 0.9397, 0.4685, 0.9394, 0.4706, 0.9367, 0.4697, 0.9421, 0.4685, 0.9394, 0.4729, 0.9397, 0.4724, 0.9457, 0.4692, 0.9452, 0.4697, 0.9421, 0.4734, 0.9428, 0.4693, 0.9502, 0.4692, 0.9452, 0.4724, 0.9457, 0.4612, 0.9576, 0.4586, 0.9546, 0.4693, 0.9502, 0.457, 0.9501, 0.4692, 0.9452, 0.4693, 0.9502, 0.4586, 0.9546, 0.4697, 0.9421, 0.4692, 0.9452, 0.457, 0.9501, 0.4556, 0.9437, 0.4697, 0.9421, 0.4556, 0.9437, 0.4557, 0.9378, 0.4685, 0.9394, 0.4557, 0.9378, 0.4577, 0.9328, 0.4706, 0.9367, 0.4685, 0.9394, 0.4706, 0.9367, 0.4577, 0.9328, 0.4634, 0.9311, 0.4634, 0.9311, 0.4577, 0.9328, 0.4587, 0.9283, 0.4559, 0.9272, 0.4587, 0.9283, 0.4577, 0.9328, 0.4334, 0.9228, 0.4559, 0.9272, 0.4577, 0.9328, 0.4393, 0.9316, 0.4164, 0.929, 0.4158, 0.9165, 0.4334, 0.9228, 0.4393, 0.9316, 0.4386, 0.9606, 0.4586, 0.9546, 0.4612, 0.9576, 0.4515, 0.9618, 0.4325, 0.9698, 0.4386, 0.9606, 0.4515, 0.9618, 0.4212, 0.9666, 0.4386, 0.9606, 0.4325, 0.9698, 0.4166, 0.9807, 0.4132, 0.9863, 0.3995, 0.9862, 0.4016, 0.9785, 0.4166, 0.9807, 0.4118, 0.9892, 0.3995, 0.9862, 0.4132, 0.9863, 0.4042, 0.9021, 0.4053, 0.9061, 0.3952, 0.9102, 0.3914, 0.9034, 0.4078, 0.9097, 0.3952, 0.9102, 0.4053, 0.9061, 0.4158, 0.9165, 0.3999, 0.918, 0.4108, 0.9131, 0.4108, 0.9131, 0.3999, 0.918, 0.3952, 0.9102, 0.4078, 0.9097, 0.4164, 0.929, 0.3999, 0.918, 0.4158, 0.9165, 0.4012, 0.9282, 0.3999, 0.918, 0.4164, 0.929, 0.4013, 0.9385, 0.4012, 0.9282, 0.4164, 0.929, 0.4185, 0.9376, 0.437, 0.9367, 0.4185, 0.9376, 0.4164, 0.929, 0.4393, 0.9316, 0.4557, 0.9378, 0.437, 0.9367, 0.4393, 0.9316, 0.4577, 0.9328, 0.4371, 0.9545, 0.457, 0.9501, 0.4586, 0.9546, 0.4386, 0.9606, 0.4209, 0.9577, 0.4371, 0.9545, 0.4386, 0.9606, 0.4212, 0.9666, 0.402, 0.9679, 0.4212, 0.9666, 0.4166, 0.9807, 0.4016, 0.9785, 0.4039, 0.9593, 0.4209, 0.9577, 0.4212, 0.9666, 0.402, 0.9679, 0.4194, 0.9465, 0.4209, 0.9577, 0.4039, 0.9593, 0.4019, 0.9487, 0.4371, 0.9545, 0.4209, 0.9577, 0.4194, 0.9465, 0.4354, 0.9447, 0.457, 0.9501, 0.4371, 0.9545, 0.4354, 0.9447, 0.4556, 0.9437, 0.437, 0.9367, 0.4557, 0.9378, 0.4556, 0.9437, 0.4354, 0.9447, 0.4185, 0.9376, 0.437, 0.9367, 0.4354, 0.9447, 0.4194, 0.9465, 0.4013, 0.9385, 0.4185, 0.9376, 0.4194, 0.9465, 0.4019, 0.9487, 0.4019, 0.9487, 0.3818, 0.9517, 0.3813, 0.9402, 0.4013, 0.9385, 0.3661, 0.9417, 0.3813, 0.9402, 0.3818, 0.9517, 0.3656, 0.9528, 0.3489, 0.9443, 0.3661, 0.9417, 0.3656, 0.9528, 0.3487, 0.9546, 0.3271, 0.947, 0.3489, 0.9443, 0.3487, 0.9546, 0.3292, 0.9565, 0.3137, 0.9483, 0.3271, 0.947, 0.3292, 0.9565, 0.3147, 0.9581, 0.2721, 0.9536, 0.3137, 0.9483, 0.3147, 0.9581, 0.2733, 0.9607, 0.2615, 0.9578, 0.2721, 0.9536, 0.2733, 0.9607, 0.2605, 0.9625, 0.2603, 0.9553, 0.2661, 0.9508, 0.2721, 0.9536, 0.2615, 0.9578, 0.2661, 0.9508, 0.2719, 0.9487, 0.2721, 0.9536, 0.3137, 0.9483, 0.2721, 0.9536, 0.2719, 0.9487, 0.3125, 0.942, 0.3271, 0.947, 0.3137, 0.9483, 0.3125, 0.942, 0.3262, 0.94, 0.3489, 0.9443, 0.3271, 0.947, 0.3262, 0.94, 0.3466, 0.9369, 0.3661, 0.9417, 0.3489, 0.9443, 0.3466, 0.9369, 0.3637, 0.9344, 0.3813, 0.9402, 0.3661, 0.9417, 0.3637, 0.9344, 0.3784, 0.9322, 0.4013, 0.9385, 0.3813, 0.9402, 0.3784, 0.9322, 0.4012, 0.9282, 0.3784, 0.9322, 0.3772, 0.9242, 0.3999, 0.918, 0.4012, 0.9282, 0.3606, 0.9263, 0.3772, 0.9242, 0.3784, 0.9322, 0.3637, 0.9344, 0.3437, 0.9253, 0.3606, 0.9263, 0.3637, 0.9344, 0.3466, 0.9369, 0.3437, 0.9253, 0.3466, 0.9369, 0.3361, 0.9285, 0.3171, 0.9342, 0.3361, 0.9285, 0.3466, 0.9369, 0.3262, 0.94, 0.3125, 0.942, 0.3171, 0.9342, 0.3262, 0.94, 0.2987, 0.9383, 0.3171, 0.9342, 0.3125, 0.942, 0.2719, 0.9487, 0.2987, 0.9383, 0.2719, 0.9487, 0.2728, 0.9435, 0.265, 0.9474, 0.2728, 0.9435, 0.2719, 0.9487, 0.2661, 0.9508, 0.2593, 0.953, 0.265, 0.9474, 0.2661, 0.9508, 0.2603, 0.9553, 0.2733, 0.9607, 0.2736, 0.9672, 0.2618, 0.967, 0.2605, 0.9625, 0.3148, 0.9654, 0.2736, 0.9672, 0.2733, 0.9607, 0.3147, 0.9581, 0.3308, 0.9638, 0.3148, 0.9654, 0.3147, 0.9581, 0.3292, 0.9565, 0.3497, 0.9629, 0.3308, 0.9638, 0.3292, 0.9565, 0.3487, 0.9546, 0.3669, 0.9619, 0.3497, 0.9629, 0.3487, 0.9546, 0.3656, 0.9528, 0.3825, 0.961, 0.3669, 0.9619, 0.3656, 0.9528, 0.3818, 0.9517, 0.4039, 0.9593, 0.3825, 0.961, 0.3818, 0.9517, 0.4019, 0.9487, 0.3825, 0.961, 0.4039, 0.9593, 0.402, 0.9679, 0.3823, 0.9689, 0.3669, 0.9619, 0.3825, 0.961, 0.3823, 0.9689, 0.366, 0.9687, 0.3497, 0.9629, 0.3669, 0.9619, 0.366, 0.9687, 0.3493, 0.9706, 0.3308, 0.9638, 0.3497, 0.9629, 0.3493, 0.9706, 0.3293, 0.9715, 0.3148, 0.9654, 0.3308, 0.9638, 0.3293, 0.9715, 0.3141, 0.9723, 0.2736, 0.9672, 0.3148, 0.9654, 0.3141, 0.9723, 0.2736, 0.9727, 0.2618, 0.967, 0.2736, 0.9672, 0.2736, 0.9727, 0.2609, 0.9696, 0.2592, 0.9717, 0.2609, 0.9696, 0.2736, 0.9727, 0.2651, 0.9759, 0.2651, 0.9759, 0.2736, 0.9727, 0.2721, 0.9783, 0.2771, 0.9792, 0.2721, 0.9783, 0.2736, 0.9727, 0.3141, 0.9723, 0.2771, 0.9792, 0.3141, 0.9723, 0.3074, 0.9793, 0.3074, 0.9793, 0.3141, 0.9723, 0.3322, 0.9797, 0.3141, 0.9723, 0.3293, 0.9715, 0.3322, 0.9797, 0.3404, 0.9805, 0.3322, 0.9797, 0.3293, 0.9715, 0.3493, 0.9706, 0.3404, 0.9805, 0.3493, 0.9706, 0.348, 0.9818, 0.366, 0.9687, 0.3644, 0.9782, 0.348, 0.9818, 0.3493, 0.9706, 0.3823, 0.9783, 0.3644, 0.9782, 0.366, 0.9687, 0.3823, 0.9689, 0.4016, 0.9785, 0.3823, 0.9783, 0.3823, 0.9689, 0.402, 0.9679, 0.3823, 0.9783, 0.4016, 0.9785, 0.3995, 0.9862, 0.3801, 0.9844, 0.3644, 0.9782, 0.3823, 0.9783, 0.3801, 0.9844, 0.3592, 0.987, 0.3546, 0.9844, 0.3644, 0.9782, 0.3592, 0.987, 0.3644, 0.9782, 0.3546, 0.9844, 0.348, 0.9818, 0.3592, 0.987, 0.3801, 0.9844, 0.3611, 0.9893, 0.3547, 0.9149, 0.3593, 0.9162, 0.3539, 0.9177, 0.3747, 0.9157, 0.3593, 0.9162, 0.3547, 0.9149, 0.3724, 0.9068, 0.3952, 0.9102, 0.3747, 0.9157, 0.3724, 0.9068, 0.3914, 0.9034, 0.3772, 0.9242, 0.3747, 0.9157, 0.3952, 0.9102, 0.3999, 0.918, 0.3593, 0.9162, 0.3747, 0.9157, 0.3772, 0.9242, 0.3606, 0.9263, 0.3498, 0.9213, 0.3606, 0.9263, 0.3437, 0.9253, 0.3539, 0.9177, 0.3593, 0.9162, 0.3606, 0.9263, 0.3498, 0.9213, 0.2565, 0.9682, 0.2609, 0.9696, 0.2592, 0.9717, 0.2593, 0.953, 0.2603, 0.9553, 0.2565, 0.9569, 0.2605, 0.9625, 0.2565, 0.9569, 0.2603, 0.9553, 0.2615, 0.9578, 0.2572, 0.9621, 0.2565, 0.9569, 0.2605, 0.9625, 0.2565, 0.9569, 0.2572, 0.9621, 0.2549, 0.9607, 0.2609, 0.9696, 0.2565, 0.9682, 0.2618, 0.967, 0.2575, 0.964, 0.2605, 0.9625, 0.2618, 0.967, 0.2565, 0.9682, 0.255, 0.9652, 0.2575, 0.964, 0.2565, 0.9682, 0.2381, 0.9464, 0.2338, 0.9461, 0.2359, 0.9435, 0.235, 0.9488, 0.2338, 0.9461, 0.2381, 0.9464, 0.2376, 0.9522, 0.2345, 0.9517, 0.235, 0.9488, 0.2386, 0.9494, 0.2346, 0.9566, 0.2345, 0.9517, 0.2376, 0.9522, 0.2268, 0.9637, 0.2242, 0.9608, 0.2346, 0.9566, 0.2226, 0.9564, 0.2345, 0.9517, 0.2346, 0.9566, 0.2242, 0.9608, 0.235, 0.9488, 0.2345, 0.9517, 0.2226, 0.9564, 0.2213, 0.9503, 0.235, 0.9488, 0.2213, 0.9503, 0.2214, 0.9446, 0.2338, 0.9461, 0.2214, 0.9446, 0.2233, 0.9397, 0.2359, 0.9435, 0.2338, 0.9461, 0.2359, 0.9435, 0.2233, 0.9397, 0.2289, 0.9381, 0.2289, 0.9381, 0.2233, 0.9397, 0.2243, 0.9354, 0.2216, 0.9343, 0.2243, 0.9354, 0.2233, 0.9397, 0.1998, 0.9301, 0.2216, 0.9343, 0.2233, 0.9397, 0.2055, 0.9385, 0.1833, 0.936, 0.1827, 0.9239, 0.1998, 0.9301, 0.2055, 0.9385, 0.2048, 0.9667, 0.2242, 0.9608, 0.2268, 0.9637, 0.2173, 0.9678, 0.1989, 0.9756, 0.2048, 0.9667, 0.2173, 0.9678, 0.1879, 0.9724, 0.2048, 0.9667, 0.1989, 0.9756, 0.1835, 0.9861, 0.1802, 0.9915, 0.1669, 0.9914, 0.169, 0.984, 0.1835, 0.9861, 0.1788, 0.9943, 0.1669, 0.9914, 0.1802, 0.9915, 0.1715, 0.91, 0.1725, 0.9139, 0.1627, 0.9178, 0.1591, 0.9113, 0.175, 0.9174, 0.1627, 0.9178, 0.1725, 0.9139, 0.1827, 0.9239, 0.1674, 0.9254, 0.1779, 0.9206, 0.1779, 0.9206, 0.1674, 0.9254, 0.1627, 0.9178, 0.175, 0.9174, 0.1833, 0.936, 0.1674, 0.9254, 0.1827, 0.9239, 0.1685, 0.9353, 0.1674, 0.9254, 0.1833, 0.936, 0.1687, 0.9453, 0.1685, 0.9353, 0.1833, 0.936, 0.1854, 0.9443, 0.2033, 0.9435, 0.1854, 0.9443, 0.1833, 0.936, 0.2055, 0.9385, 0.2214, 0.9446, 0.2033, 0.9435, 0.2055, 0.9385, 0.2233, 0.9397, 0.2034, 0.9607, 0.2226, 0.9564, 0.2242, 0.9608, 0.2048, 0.9667, 0.1877, 0.9638, 0.2034, 0.9607, 0.2048, 0.9667, 0.1879, 0.9724, 0.1693, 0.9737, 0.1879, 0.9724, 0.1835, 0.9861, 0.169, 0.984, 0.1712, 0.9654, 0.1877, 0.9638, 0.1879, 0.9724, 0.1693, 0.9737, 0.1862, 0.953, 0.1877, 0.9638, 0.1712, 0.9654, 0.1693, 0.9551, 0.2034, 0.9607, 0.1877, 0.9638, 0.1862, 0.953, 0.2018, 0.9513, 0.2226, 0.9564, 0.2034, 0.9607, 0.2018, 0.9513, 0.2213, 0.9503, 0.2033, 0.9435, 0.2214, 0.9446, 0.2213, 0.9503, 0.2018, 0.9513, 0.1854, 0.9443, 0.2033, 0.9435, 0.2018, 0.9513, 0.1862, 0.953, 0.1687, 0.9453, 0.1854, 0.9443, 0.1862, 0.953, 0.1693, 0.9551, 0.1693, 0.9551, 0.1497, 0.958, 0.1493, 0.9469, 0.1687, 0.9453, 0.1345, 0.9483, 0.1493, 0.9469, 0.1497, 0.958, 0.134, 0.9591, 0.1178, 0.9509, 0.1345, 0.9483, 0.134, 0.9591, 0.1176, 0.9608, 0.09675, 0.9535, 0.1178, 0.9509, 0.1176, 0.9608, 0.09872, 0.9626, 0.0837, 0.9547, 0.09675, 0.9535, 0.09872, 0.9626, 0.08464, 0.9642, 0.04342, 0.9598, 0.0837, 0.9547, 0.08464, 0.9642, 0.04457, 0.9667, 0.03314, 0.9639, 0.04342, 0.9598, 0.04457, 0.9667, 0.03218, 0.9684, 0.03196, 0.9615, 0.03756, 0.9571, 0.04342, 0.9598, 0.03314, 0.9639, 0.03756, 0.9571, 0.04315, 0.9551, 0.04342, 0.9598, 0.0837, 0.9547, 0.04342, 0.9598, 0.04315, 0.9551, 0.08259, 0.9486, 0.09675, 0.9535, 0.0837, 0.9547, 0.08259, 0.9486, 0.09587, 0.9467, 0.1178, 0.9509, 0.09675, 0.9535, 0.09587, 0.9467, 0.1156, 0.9437, 0.1345, 0.9483, 0.1178, 0.9509, 0.1156, 0.9437, 0.1322, 0.9413, 0.1493, 0.9469, 0.1345, 0.9483, 0.1322, 0.9413, 0.1465, 0.9391, 0.1687, 0.9453, 0.1493, 0.9469, 0.1465, 0.9391, 0.1685, 0.9353, 0.1465, 0.9391, 0.1453, 0.9314, 0.1674, 0.9254, 0.1685, 0.9353, 0.1292, 0.9334, 0.1453, 0.9314, 0.1465, 0.9391, 0.1322, 0.9413, 0.1128, 0.9324, 0.1292, 0.9334, 0.1322, 0.9413, 0.1156, 0.9437, 0.1128, 0.9324, 0.1156, 0.9437, 0.1054, 0.9355, 0.08705, 0.9411, 0.1054, 0.9355, 0.1156, 0.9437, 0.09587, 0.9467, 0.08259, 0.9486, 0.08705, 0.9411, 0.09587, 0.9467, 0.06923, 0.9451, 0.08705, 0.9411, 0.08259, 0.9486, 0.04315, 0.9551, 0.06923, 0.9451, 0.04315, 0.9551, 0.04405, 0.9501, 0.03654, 0.9538, 0.04405, 0.9501, 0.04315, 0.9551, 0.03756, 0.9571, 0.03101, 0.9593, 0.03654, 0.9538, 0.03756, 0.9571, 0.03196, 0.9615, 0.04457, 0.9667, 0.04487, 0.973, 0.03344, 0.9728, 0.03218, 0.9684, 0.0848, 0.9713, 0.04487, 0.973, 0.04457, 0.9667, 0.08464, 0.9642, 0.1003, 0.9697, 0.0848, 0.9713, 0.08464, 0.9642, 0.09872, 0.9626, 0.1186, 0.9689, 0.1003, 0.9697, 0.09872, 0.9626, 0.1176, 0.9608, 0.1353, 0.9679, 0.1186, 0.9689, 0.1176, 0.9608, 0.134, 0.9591, 0.1504, 0.967, 0.1353, 0.9679, 0.134, 0.9591, 0.1497, 0.958, 0.1712, 0.9654, 0.1504, 0.967, 0.1497, 0.958, 0.1693, 0.9551, 0.1504, 0.967, 0.1712, 0.9654, 0.1693, 0.9737, 0.1502, 0.9747, 0.1353, 0.9679, 0.1504, 0.967, 0.1502, 0.9747, 0.1345, 0.9745, 0.1186, 0.9689, 0.1353, 0.9679, 0.1345, 0.9745, 0.1182, 0.9763, 0.1003, 0.9697, 0.1186, 0.9689, 0.1182, 0.9763, 0.09884, 0.9772, 0.0848, 0.9713, 0.1003, 0.9697, 0.09884, 0.9772, 0.08412, 0.9779, 0.04487, 0.973, 0.0848, 0.9713, 0.08412, 0.9779, 0.04487, 0.9783, 0.03344, 0.9728, 0.04487, 0.973, 0.04487, 0.9783, 0.03251, 0.9753, 0.0309, 0.9773, 0.03251, 0.9753, 0.04487, 0.9783, 0.03661, 0.9814, 0.03661, 0.9814, 0.04487, 0.9783, 0.04335, 0.9838, 0.04821, 0.9846, 0.04335, 0.9838, 0.04487, 0.9783, 0.08412, 0.9779, 0.04821, 0.9846, 0.08412, 0.9779, 0.07758, 0.9847, 0.07758, 0.9847, 0.08412, 0.9779, 0.1017, 0.9851, 0.08412, 0.9779, 0.09884, 0.9772, 0.1017, 0.9851, 0.1096, 0.9859, 0.1017, 0.9851, 0.09884, 0.9772, 0.1182, 0.9763, 0.1096, 0.9859, 0.1182, 0.9763, 0.117, 0.9871, 0.1345, 0.9745, 0.1329, 0.9836, 0.117, 0.9871, 0.1182, 0.9763, 0.1502, 0.9838, 0.1329, 0.9836, 0.1345, 0.9745, 0.1502, 0.9747, 0.169, 0.984, 0.1502, 0.9838, 0.1502, 0.9747, 0.1693, 0.9737, 0.1502, 0.9838, 0.169, 0.984, 0.1669, 0.9914, 0.1481, 0.9897, 0.1329, 0.9836, 0.1502, 0.9838, 0.1481, 0.9897, 0.1278, 0.9922, 0.1234, 0.9897, 0.1329, 0.9836, 0.1278, 0.9922, 0.1329, 0.9836, 0.1234, 0.9897, 0.117, 0.9871, 0.1278, 0.9922, 0.1481, 0.9897, 0.1296, 0.9944, 0.1235, 0.9224, 0.1279, 0.9236, 0.1228, 0.9251, 0.1429, 0.9231, 0.1279, 0.9236, 0.1235, 0.9224, 0.1407, 0.9145, 0.1627, 0.9178, 0.1429, 0.9231, 0.1407, 0.9145, 0.1591, 0.9113, 0.1453, 0.9314, 0.1429, 0.9231, 0.1627, 0.9178, 0.1674, 0.9254, 0.1279, 0.9236, 0.1429, 0.9231, 0.1453, 0.9314, 0.1292, 0.9334, 0.1187, 0.9286, 0.1292, 0.9334, 0.1128, 0.9324, 0.1228, 0.9251, 0.1279, 0.9236, 0.1292, 0.9334, 0.1187, 0.9286, 0.02824, 0.9739, 0.03251, 0.9753, 0.0309, 0.9773, 0.03101, 0.9593, 0.03196, 0.9615, 0.02828, 0.963, 0.03218, 0.9684, 0.02828, 0.963, 0.03196, 0.9615, 0.03314, 0.9639, 0.02895, 0.968, 0.02828, 0.963, 0.03218, 0.9684, 0.02828, 0.963, 0.02895, 0.968, 0.02666, 0.9667, 0.03251, 0.9753, 0.02824, 0.9739, 0.03344, 0.9728, 0.02921, 0.9699, 0.03218, 0.9684, 0.03344, 0.9728, 0.02824, 0.9739, 0.0268, 0.9711, 0.02921, 0.9699, 0.02824, 0.9739, 0.2848, 0.4948, 0.2775, 0.4948, 0.2775, 0.7276, 0.2848, 0.7276, 0.3213, 0.4948, 0.314, 0.4948, 0.314, 0.7276, 0.3213, 0.7276, 0.3067, 0.4948, 0.2994, 0.4948, 0.2994, 0.7276, 0.3067, 0.7276, 0.2556, 0.4948, 0.2483, 0.4948, 0.2483, 0.7276, 0.2556, 0.7276, 0.2775, 0.4948, 0.2702, 0.4948, 0.2702, 0.7276, 0.2775, 0.7276, 0.314, 0.4948, 0.3067, 0.4948, 0.3067, 0.7276, 0.314, 0.7276, 0.2994, 0.4948, 0.2921, 0.4948, 0.2921, 0.7276, 0.2994, 0.7276, 0.2483, 0.4948, 0.241, 0.4948, 0.241, 0.7276, 0.2483, 0.7276, 0.2702, 0.4948, 0.2629, 0.4948, 0.2629, 0.7276, 0.2702, 0.7276, 0.2921, 0.4948, 0.2848, 0.4948, 0.2848, 0.7276, 0.2921, 0.7276, 0.3286, 0.4948, 0.3213, 0.4948, 0.3213, 0.7276, 0.3286, 0.7276, 0.2629, 0.4948, 0.2556, 0.4948, 0.2556, 0.7276, 0.2629, 0.7276, 0.3969, 0.4948, 0.3896, 0.4948, 0.3896, 0.7276, 0.3969, 0.7276, 0.3458, 0.4948, 0.3385, 0.4948, 0.3385, 0.7276, 0.3458, 0.7276, 0.4188, 0.4948, 0.4115, 0.4948, 0.4115, 0.7276, 0.4188, 0.7276, 0.3677, 0.4948, 0.3604, 0.4948, 0.3604, 0.7276, 0.3677, 0.7276, 0.3896, 0.4948, 0.3823, 0.4948, 0.3823, 0.7276, 0.3896, 0.7276, 0.4261, 0.4948, 0.4188, 0.4948, 0.4188, 0.7276, 0.4261, 0.7276, 0.4115, 0.4948, 0.4042, 0.4948, 0.4042, 0.7276, 0.4115, 0.7276, 0.3604, 0.4948, 0.3531, 0.4948, 0.3531, 0.7276, 0.3604, 0.7276, 0.3823, 0.4948, 0.375, 0.4948, 0.375, 0.7276, 0.3823, 0.7276, 0.4042, 0.4948, 0.3969, 0.4948, 0.3969, 0.7276, 0.4042, 0.7276, 0.3531, 0.4948, 0.3458, 0.4948, 0.3458, 0.7276, 0.3531, 0.7276, 0.375, 0.4948, 0.3677, 0.4948, 0.3677, 0.7276, 0.375, 0.7276])
me_chair_001.materials.append(mat_painted_wooden_chair_02)
me_chair_001.use_remesh_fix_poles = True
me_chair_001.use_remesh_preserve_attributes = False
me_chair_001.update()

# ---- objects
ob_painted_wooden_chair_02 = bpy.data.objects.new('painted_wooden_chair_02', me_chair_001)

# ---- transforms, parenting, visibility, modifiers, constraints
ob_painted_wooden_chair_02.location = (0.0, 0.0, 0.0)
ob_painted_wooden_chair_02.rotation_euler = (0.0, -0.0, -1.571)
_m = ob_painted_wooden_chair_02.modifiers.new('Auto Smooth', 'NODES')
_m.node_group = ng_auto_smooth
_gi = [s.identifier for s in ng_auto_smooth.interface.items_tree if s.item_type == 'SOCKET' and s.in_out == 'INPUT']
_m[_gi[1]] = 3.142  # Angle
_m = ob_painted_wooden_chair_02.modifiers.new('WeightedNormal', 'WEIGHTED_NORMAL')
_m.keep_sharp = True

# ---- collection membership
col_painted_wooden_chair_02.objects.link(ob_painted_wooden_chair_02)
col_ph_painted_wooden_chair_02_1k.objects.link(ob_painted_wooden_chair_02)

# ---- scene / render settings (as saved in the file)
scene.frame_start = 1; scene.frame_end = 250; scene.frame_set(0)
scene.render.engine = 'BLENDER_EEVEE_NEXT'
scene.render.fps = 25
scene.cycles.use_denoising = False
scene.cycles.samples = 128
scene.cycles.sampling_pattern = 'TABULATED_SOBOL'
scene.cycles.use_adaptive_sampling = False
scene.cycles.use_light_tree = False
scene.eevee.use_gtao = True
scene.eevee.ray_tracing_options.trace_max_roughness = 0.0
scene.eevee.use_raytracing = True
scene.view_settings.view_transform = 'Filmic'
bpy.context.view_layer.update()

# ---- added for rendering (the .blend has no active camera and no usable light): camera, sun
cam_auto = bpy.data.cameras.new('AutoCamera')
cam_auto.lens = 50.0
cam_auto.sensor_width = 36.0
cam_auto.clip_end = 1000.0
ob_auto_camera = bpy.data.objects.new('AutoCamera', cam_auto)
scene.collection.objects.link(ob_auto_camera)
ob_auto_camera.location = (1.43135, -1.7036, 1.7891)
ob_auto_camera.rotation_euler = (1.09748, -7.21219e-08, 0.694738)
scene.camera = ob_auto_camera
light_auto_sun = bpy.data.lights.new('AutoSun', 'SUN')
light_auto_sun.energy = 3.0
light_auto_sun.angle = 0.0523599
ob_auto_sun = bpy.data.objects.new('AutoSun', light_auto_sun)
scene.collection.objects.link(ob_auto_sun)
ob_auto_sun.rotation_euler = (0.872665, 0.174533, 0.523599)
bpy.context.view_layer.update()
